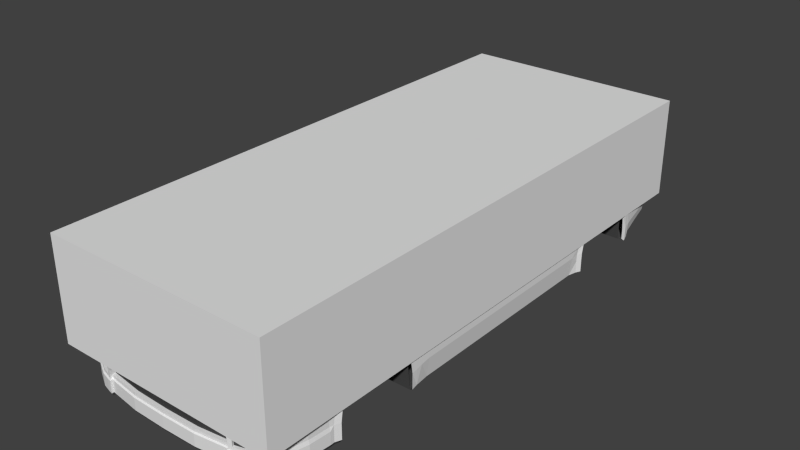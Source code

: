 # Source: ricer.blend  (saved by Blender 3.0.42; exported with 4.5.12 LTS)
import bpy
from mathutils import Matrix  # noqa: F401  (used for matrix-valued properties, if any)

bpy.ops.wm.read_factory_settings(use_empty=True)
scene = bpy.context.scene
scene.name = 'Scene'

# ---- materials (node trees are filled in below, after node groups)
mat_chassis___eeeeee___primary = bpy.data.materials.new('chassis [#eeeeee] [primary]')
mat_chassis___eeeeee___primary.alpha_threshold = 0.0
mat_chassis___eeeeee___primary.use_transparent_shadow = False
mat_chassis___eeeeee___primary.diffuse_color = (0.8, 0.7994, 0.7993, 1.0)
mat_chassis___eeeeee___primary.roughness = 0.5
mat_chassis___eeeeee___primary.specular_intensity = 0.0
mat_window___ffffff = bpy.data.materials.new('window [#ffffff]')
mat_window___ffffff.alpha_threshold = 0.0
mat_window___ffffff.use_transparent_shadow = False
mat_window___ffffff.diffuse_color = (0.8, 0.5101, 0.585, 1.0)
mat_window___ffffff.roughness = 0.5
mat_window___ffffff.specular_intensity = 0.2
mat_black___333333 = bpy.data.materials.new('black [#333333]')
mat_black___333333.alpha_threshold = 0.0
mat_black___333333.use_transparent_shadow = False
mat_black___333333.diffuse_color = (0.06072, 0.06072, 0.06072, 1.0)
mat_black___333333.roughness = 0.5
mat_black___333333.specular_intensity = 0.0
mat_frontl___ffff00 = bpy.data.materials.new('frontl [#ffff00]')
mat_frontl___ffff00.alpha_threshold = 0.0
mat_frontl___ffff00.use_transparent_shadow = False
mat_frontl___ffff00.diffuse_color = (0.7936, 0.8, 0.2046, 1.0)
mat_frontl___ffff00.roughness = 0.5
mat_frontl___ffff00.specular_intensity = 1.0
mat_rearl___ff0000 = bpy.data.materials.new('rearl [#ff0000]')
mat_rearl___ff0000.alpha_threshold = 0.0
mat_rearl___ff0000.use_transparent_shadow = False
mat_rearl___ff0000.diffuse_color = (0.8, 0.06105, 0.04247, 1.0)
mat_rearl___ff0000.roughness = 0.5
mat_rearl___ff0000.specular_intensity = 1.0

# ---- material node trees

# ---- world
world_world = bpy.data.worlds.new('World'); scene.world = world_world
world_world.color = (0.05088, 0.05088, 0.05088)
world_world.use_sun_shadow = False
world_world.sun_shadow_jitter_overblur = 0.0
world_world.cycles.sampling_method = 'NONE'
world_world.cycles.sample_map_resolution = 256

# ---- meshes
me_chassis = bpy.data.meshes.new('chassis')
me_chassis.from_pydata([(0.8691, -1.573, -0.02769), (0.8691, -1.587, -0.1231), (0.8691, -1.587, -0.2441), (0.8691, -1.528, 0.05815), (0.8691, -1.455, 0.132), (0.8691, -1.267, 0.1942), (0.8691, -1.363, 0.1786), (0.8691, -1.172, 0.1786), (0.8691, -1.079, 0.132), (0.8691, -0.9619, -0.02769), (0.8691, -1.006, 0.05815), (0.8691, -0.9472, -0.1231), (0.8691, -0.9472, -0.2441), (0.8511, -1.615, -0.01386), (0.8511, -1.632, -0.1226), (0.8511, -1.632, -0.2441), (0.8534, -1.565, 0.08393), (0.8534, -1.482, 0.1681), (0.8534, -1.267, 0.2389), (0.8534, -1.376, 0.2212), (0.8534, -1.159, 0.2212), (0.8534, -1.053, 0.1681), (0.8691, -0.9193, -0.01386), (0.8592, -0.9697, 0.08393), (0.87, -0.9026, -0.1152), (0.8497, 0.215, -0.2408), (0.87, 0.215, -0.09315), (0.87, 0.215, 0.009131), (0.8539, 0.215, 0.1289), (0.8212, 0.215, 0.23), (0.0, 0.5437, -0.2503), (0.8497, -0.7824, -0.2408), (0.87, -0.7824, -0.09315), (0.8179, -0.7824, 0.23), (0.87, -0.7824, 0.009131), (0.7669, -0.7709, 0.2998), (0.8539, -0.7824, 0.1289), (0.7669, -1.017, 0.2956), (0.7233, -1.017, 0.3198), (0.7669, -1.448, 0.2791), (0.7233, -1.448, 0.3053), (0.7669, -1.749, 0.2228), (0.7233, -1.749, 0.2475), (0.7669, -1.996, 0.156), (0.7233, -2.034, 0.156), (0.7839, 1.297, 0.3203), (0.7884, 1.611, 0.33), (0.8179, -1.017, 0.23), (0.6181, -2.129, -0.1511), (0.8397, 1.185, 0.2409), (0.8795, 1.646, -0.01386), (0.0, 1.611, 0.3808), (0.6945, 1.611, 0.3624), (0.3038, 1.611, 0.3808), (0.0, 1.928, 0.3876), (0.6831, 1.929, 0.3692), (0.3038, 1.928, 0.3876), (0.8684, 1.512, 0.1681), (0.8684, 1.406, 0.2212), (0.8684, 1.189, 0.2212), (0.8684, 1.298, 0.2389), (0.8684, 1.084, 0.1681), (0.8684, 1.0, 0.08393), (0.866, 0.94, -0.2408), (0.866, 0.9413, -0.09315), (0.8699, 0.9591, -0.01682), (0.884, 1.618, -0.238), (0.884, 1.618, -0.1231), (0.884, 1.559, 0.05815), (0.884, 1.603, -0.02769), (0.884, 1.486, 0.132), (0.8464, 1.611, 0.2366), (0.884, 1.393, 0.1786), (0.5068, -1.017, 0.3357), (0.3038, -1.017, 0.3357), (0.0, -1.017, 0.3357), (0.5068, -1.448, 0.3124), (0.3038, -1.448, 0.3124), (0.0, -1.448, 0.3124), (0.6807, -1.017, 0.3342), (0.6468, -1.448, 0.3148), (0.6119, -1.749, 0.264), (0.5068, -1.749, 0.2616), (0.3038, -1.749, 0.2616), (0.0, -1.749, 0.2616), (0.3025, -0.544, -0.2503), (0.87, -0.1605, -0.09315), (0.5833, -0.544, -0.2503), (0.87, -0.1605, 0.009131), (0.8299, -0.544, -0.2503), (0.8539, -0.1605, 0.1289), (0.769, 0.5438, 0.3123), (0.8497, -0.544, -0.2408), (0.8179, -0.544, 0.23), (0.8179, -0.1605, 0.23), (0.7669, -0.5359, 0.3014), (0.8497, -0.1605, -0.2408), (0.8336, 1.013, 0.2308), (0.8497, 0.8724, -0.2408), (0.87, 0.8724, -0.09315), (0.87, 0.8724, 0.009131), (0.8539, 0.8724, 0.1289), (0.8292, 0.8724, 0.23), (0.7711, 0.8726, 0.3152), (0.884, 1.203, 0.1786), (0.884, 1.298, 0.1942), (0.884, 1.11, 0.132), (0.884, 1.037, 0.05815), (0.884, 0.9779, -0.2408), (0.8487, 1.406, 0.2304), (0.5936, 1.611, 0.3649), (0.5833, 1.929, 0.3782), (0.884, 0.9793, -0.09367), (0.884, 0.9926, -0.02769), (0.607, -2.091, 0.1497), (0.4934, -2.12, 0.1425), (0.2669, -2.143, 0.1425), (0.0, -2.144, 0.1425), (0.7669, -1.996, 0.08541), (0.7233, -2.034, 0.08541), (0.7907, -1.948, 0.156), (0.7907, -1.948, 0.08541), (0.8163, -1.821, 0.156), (0.8238, -1.821, 0.08541), (0.8261, -1.662, 0.156), (0.8344, -1.662, 0.08541), (0.2669, -2.168, 0.06275), (0.607, -2.091, 0.08541), (0.4934, -2.12, 0.08541), (0.2669, -2.143, 0.08541), (0.0, -2.144, 0.08541), (0.0, -2.169, 0.06275), (0.4999, -2.145, 0.06275), (0.6181, -2.114, 0.06275), (0.7307, -2.054, 0.06275), (0.7769, -2.01, 0.06275), (0.8294, -1.821, 0.06275), (0.8399, -1.662, 0.06275), (0.8014, -1.948, 0.06275), (0.0, -2.005, 0.1926), (0.2798, -2.005, 0.1926), (0.4981, -1.99, 0.1926), (0.5622, -1.985, 0.1934), (0.5711, -1.983, 0.2045), (0.5445, -2.106, 0.1475), (0.5445, -2.106, 0.08541), (0.5531, -2.131, 0.06275), (0.6087, -1.977, 0.2048), (0.2669, -2.175, 0.02942), (0.0, -2.176, 0.02942), (0.4999, -2.151, 0.02942), (0.6181, -2.118, 0.02942), (0.7347, -2.055, 0.02942), (0.7812, -2.01, 0.02942), (0.8048, -1.948, 0.02942), (0.5531, -2.136, 0.02942), (0.6661, -2.041, 0.1192), (0.8344, -1.617, 0.08541), (0.8333, -1.821, 0.02942), (0.8443, -1.662, 0.02942), (0.5761, -2.078, 0.117), (0.5195, -2.096, 0.1153), (0.7451, -2.003, 0.1207), (0.2669, -2.175, -0.01854), (0.0, -2.176, -0.01854), (0.4999, -2.151, -0.01854), (0.5531, -2.136, -0.01854), (0.5127, -2.147, -0.04262), (0.5531, -2.136, -0.04262), (0.5229, -2.144, -0.08424), (0.5531, -2.136, -0.08424), (0.5254, -2.144, -0.1226), (0.5531, -2.136, -0.1226), (0.5254, -2.144, -0.1451), (0.5531, -2.136, -0.1451), (0.6181, -2.118, -0.1226), (0.6181, -2.118, -0.1451), (0.7347, -2.055, -0.1226), (0.7347, -2.055, -0.1451), (0.6181, -2.118, -0.01854), (0.7812, -2.01, -0.1226), (0.8048, -1.948, -0.1226), (0.8333, -1.821, -0.1226), (0.8443, -1.662, -0.1226), (0.7347, -2.055, -0.01854), (0.2669, -2.159, -0.1226), (0.2669, -2.159, -0.1451), (0.5254, -2.126, -0.1451), (0.5254, -2.126, -0.1226), (0.0, -2.164, -0.1451), (0.0, -2.164, -0.1226), (0.7812, -2.01, -0.04262), (0.8048, -1.948, -0.04262), (0.8333, -1.821, -0.04262), (0.8443, -1.662, -0.04262), (0.5531, -2.147, -0.1511), (0.5167, -2.155, -0.1511), (0.8296, -1.602, 0.1105), (0.8122, -1.508, 0.2054), (0.8121, -1.948, -0.1511), (0.779, -1.389, 0.2652), (0.7848, -1.144, 0.2652), (0.8252, -1.025, 0.2054), (0.8691, -0.8747, 0.0003215), (0.8554, -0.9315, 0.1105), (0.87, -0.8559, -0.104), (0.853, -0.8747, 0.1201), (0.7412, -2.061, -0.1511), (0.2669, -2.17, -0.1511), (0.5167, -2.137, -0.1511), (0.0, -2.175, -0.1511), (0.6181, -2.129, -0.2441), (0.5531, -2.147, -0.2441), (0.5167, -2.155, -0.2441), (0.7412, -2.061, -0.2441), (0.2669, -2.17, -0.2441), (0.5167, -2.137, -0.2441), (0.0, -2.175, -0.2441), (0.8614, -0.8961, -0.2408), (0.8179, -0.8882, 0.23), (0.7669, -0.8882, 0.2956), (0.7669, -1.267, 0.2858), (0.7233, -1.267, 0.315), (0.5068, -1.267, 0.3257), (0.3038, -1.267, 0.3257), (0.0, -1.267, 0.3257), (0.6606, -1.267, 0.3264), (0.7849, -2.016, -0.1511), (0.8407, -1.821, -0.1511), (0.8516, -1.662, -0.1511), (0.8121, -1.948, -0.2441), (0.7849, -2.016, -0.2441), (0.8407, -1.821, -0.2441), (0.8516, -1.662, -0.2441), (0.8691, -1.587, -0.148), (0.8511, -1.632, -0.1476), (0.8399, -1.628, 0.06275), (0.8443, -1.641, 0.02942), (0.8741, 1.595, 0.08393), (0.8804, 1.663, -0.1152), (0.8718, 1.663, -0.2277), (0.884, 0.9779, -0.148), (0.866, 0.94, -0.1476), (0.8539, 1.718, 0.1289), (0.87, 1.718, -0.002676), (0.87, 1.718, -0.1079), (0.8497, 1.718, -0.2124), (0.8332, 1.86, 0.132), (0.8493, 1.859, 0.009131), (0.8493, 1.859, -0.08857), (0.8291, 1.859, -0.1776), (0.8443, 1.298, 0.2521), (0.8665, 1.611, 0.1289), (0.8694, 0.9715, 0.01341), (0.8583, 1.013, 0.1297), (0.8407, 1.718, 0.2366), (0.8608, 1.522, 0.1768), (0.884, 1.006, -0.001936), (0.8492, 1.079, 0.1803), (0.7745, 1.013, 0.3163), (0.7358, 1.929, 0.3615), (0.746, 1.611, 0.3518), (0.8583, 1.039, 0.1297), (0.8049, 2.01, 0.137), (0.7775, 2.075, 0.1407), (0.7164, 2.113, 0.142), (0.5833, 2.119, 0.1418), (0.3038, 2.125, 0.1418), (0.0, 2.129, 0.1418), (0.8211, 2.013, 0.01421), (0.7912, 2.077, 0.01783), (0.728, 2.108, 0.01914), (0.5833, 2.117, 0.01901), (0.3038, 2.125, 0.01901), (0.0, 2.129, 0.01901), (0.3038, 2.084, 0.1738), (0.0, 2.088, 0.1738), (0.3038, 2.068, 0.2022), (0.0, 2.071, 0.2022), (0.3038, 2.059, 0.2437), (0.0, 2.062, 0.2437), (0.3038, 2.059, 0.3095), (0.0, 2.062, 0.3095), (0.3038, 2.059, 0.3761), (0.0, 2.062, 0.3761), (0.3038, 2.038, 0.3876), (0.0, 2.042, 0.3876), (0.7828, 1.719, 0.33), (0.8063, 1.86, 0.2397), (0.7608, 2.04, 0.1584), (0.7743, 1.86, 0.3331), (0.6908, 1.718, 0.3645), (0.6853, 1.862, 0.3678), (0.3038, 1.861, 0.3863), (0.0, 1.861, 0.3863), (0.5854, 1.861, 0.3755), (0.7404, 1.862, 0.3596), (0.3038, 1.718, 0.383), (0.0, 1.718, 0.383), (0.7454, 1.719, 0.3549), (0.5903, 1.718, 0.3691), (0.7031, 2.072, 0.1655), (0.7522, 2.027, 0.2009), (0.6986, 2.059, 0.2022), (0.8473, 1.718, 0.1978), (0.8564, 1.611, 0.1978), (0.8128, 1.86, 0.2009), (0.7866, 2.001, 0.1504), (0.78, 1.991, 0.2009), (0.5833, 2.078, 0.1675), (0.5833, 2.061, 0.2022), (0.8213, 1.611, 0.288), (0.8157, 1.718, 0.288), (0.7931, 1.86, 0.2911), (0.8132, 1.297, 0.2902), (0.7734, 1.986, 0.2397), (0.5833, 2.052, 0.2437), (0.7479, 2.022, 0.242), (0.6962, 2.05, 0.2437), (0.7094, 2.023, 0.3663), (0.6938, 2.031, 0.3692), (0.5833, 2.033, 0.3782), (0.7223, 2.003, 0.3634), (0.731, 1.965, 0.3626), (0.5833, 2.053, 0.3095), (0.5833, 2.05, 0.3667), (0.8246, 1.86, 0.1385), (0.7623, 1.981, 0.2959), (0.7418, 2.017, 0.3008), (0.6956, 2.048, 0.3064), (0.6938, 2.045, 0.3572), (0.7351, 2.015, 0.3525), (0.7493, 1.978, 0.345), (0.7525, 2.099, 0.1413), (0.7651, 2.097, 0.01849), (0.7369, 2.062, 0.1628), (0.7301, 2.049, 0.2015), (0.727, 2.042, 0.2431), (0.7242, 2.039, 0.3054), (0.7206, 2.036, 0.3548), (0.7156, 2.031, 0.3617), (0.8211, 2.013, -0.06615), (0.7912, 2.077, -0.05827), (0.728, 2.108, -0.05358), (0.5833, 2.117, -0.05372), (0.3038, 2.125, -0.05372), (0.0, 2.129, -0.05372), (0.7651, 2.097, -0.05532), (0.7912, 2.053, -0.1296), (0.728, 2.084, -0.1206), (0.5833, 2.093, -0.1208), (0.3038, 2.102, -0.1208), (0.0, 2.105, -0.1208), (0.7651, 2.074, -0.1224), (0.8109, 2.001, -0.1442), (0.8492, -0.9472, -0.2536), (0.8299, 0.215, -0.2503), (0.8299, -0.7824, -0.2503), (0.8462, 0.94, -0.2503), (0.8539, -0.544, 0.1289), (0.8299, -0.1605, -0.2503), (0.8299, 0.8724, -0.2503), (0.8642, 0.9779, -0.2503), (0.8415, -0.8961, -0.2503), (0.0, -0.9472, -0.2536), (0.0, 0.215, -0.2503), (0.0, -0.7824, -0.2503), (0.0, 0.94, -0.2503), (0.87, -0.544, 0.009131), (0.0, -0.1605, -0.2503), (0.0, 0.8724, -0.2503), (0.0, 0.9779, -0.2503), (0.0, -0.8961, -0.2503), (0.5833, 1.718, -0.223), (0.3038, 1.718, -0.223), (0.0, 1.718, -0.223), (0.8768, 1.618, -0.247), (0.8645, 1.663, -0.2367), (0.8425, 1.718, -0.2215), (0.8219, 1.859, -0.1866), (0.5833, 1.663, -0.2383), (0.3038, 1.663, -0.2383), (0.0, 1.663, -0.2383), (0.5833, 1.618, -0.2485), (0.3038, 1.618, -0.2485), (0.0, 1.618, -0.2485), (0.5833, 1.618, 0.2212), (0.5833, 0.9779, -0.2503), (0.5833, 0.94, -0.2503), (0.5833, 0.8724, -0.2503), (0.5833, -0.8961, -0.2503), (0.5833, -0.9472, -0.2536), (0.5833, -0.7824, -0.2503), (0.5833, 0.215, -0.2503), (0.5833, -0.1605, -0.2503), (0.87, -0.544, -0.09315), (0.3025, 0.9779, -0.2503), (0.5833, 0.9779, 0.2195), (0.8583, 1.618, -0.238), (0.8583, 1.618, -0.1592), (0.8583, 1.559, 0.05815), (0.8583, 1.603, -0.02769), (0.8583, 1.486, 0.132), (0.8583, 1.393, 0.1786), (0.8583, 1.203, 0.1786), (0.8583, 1.298, 0.1942), (0.8583, 1.11, 0.132), (0.8583, 1.037, 0.05815), (0.8583, 0.9779, -0.2408), (0.8583, 0.9793, -0.09367), (0.8583, 0.9926, -0.02769), (0.8583, 0.9779, -0.184), (0.8583, 1.006, -0.001936), (0.8271, 1.618, -0.2485), (0.8271, 1.618, 0.2212), (0.8271, 0.9779, -0.2503), (0.8271, 0.9779, 0.2195), (0.3025, 0.8724, -0.2503), (0.3025, -0.9472, -0.2536), (0.3025, 0.215, -0.2503), (0.0, -0.544, -0.2503), (0.3025, 0.94, -0.2503), (0.3025, -0.8961, -0.2503), (0.3025, -0.7824, -0.2503), (0.3025, -0.1605, -0.2503), (0.0, -1.587, -0.2536), (0.5833, -1.587, -0.2536), (0.3025, -1.587, -0.2536), (0.4436, 2.046, 0.2766), (0.6391, 2.041, 0.2758), (0.7107, 2.041, 0.2744), (0.7351, 2.027, 0.2727), (0.6181, -2.118, -0.2628), (0.5531, -2.137, -0.2628), (0.5167, -2.144, -0.2628), (0.7412, -2.051, -0.2628), (0.2669, -2.159, -0.2628), (0.5167, -2.127, -0.2628), (0.0, -2.165, -0.2628), (0.8121, -1.945, -0.2628), (0.7849, -2.01, -0.2628), (0.8355, -1.821, -0.2628), (0.8464, -1.662, -0.2628), (0.8572, -1.587, -0.2628), (0.8459, -1.632, -0.2628), (0.5833, -1.662, -0.2536), (0.5833, -1.632, -0.2536), (0.0, -1.632, -0.2536), (0.3025, -1.632, -0.2536), (0.0, -1.662, -0.2536), (0.3025, -1.662, -0.2536), (0.2669, -2.15, -0.01854), (0.0, -2.151, -0.01854), (0.4999, -2.108, -0.01854), (0.5127, -2.105, -0.04262), (0.5229, -2.102, -0.08424), (0.2669, -2.133, -0.1226), (0.5254, -2.101, -0.1226), (0.0, -2.139, -0.1226), (0.5473, -2.117, -0.01854), (0.5473, -2.117, -0.04262), (0.5473, -2.117, -0.08424), (0.5473, -2.117, -0.1226), (0.6124, -2.099, -0.1226), (0.729, -2.036, -0.1226), (0.6124, -2.099, -0.01854), (0.7754, -1.991, -0.1226), (0.729, -2.036, -0.01854), (0.7754, -1.991, -0.04262), (0.5833, -0.9472, 0.2217), (0.5833, -1.587, 0.2217), (0.8066, -0.9472, 0.2217), (0.7722, -1.587, 0.2124), (0.7748, -1.964, 0.1207), (0.7492, 1.995, 0.2693), (0.3025, 0.5437, -0.2503), (0.5833, 0.5437, -0.2503), (0.8299, 0.5437, -0.2503), (0.8252, 0.5437, 0.23), (0.8539, 0.5437, 0.1289), (0.87, 0.5437, 0.009131), (0.0, 0.4727, 0.7505), (0.0, 0.584, 0.7517), (0.6076, 0.4731, 0.7149), (0.6076, 0.584, 0.7161), (0.3038, 0.584, 0.7517), (0.7233, 0.584, 0.3342), (0.7233, 0.4774, 0.333), (0.3038, 0.4727, 0.7505), (0.6622, 0.584, 0.6679), (0.6622, 0.4737, 0.6667), (0.87, 0.5437, -0.09315), (0.7233, -0.5359, 0.3205), (0.7233, -0.7708, 0.3172), (0.7388, 1.389, 0.347), (0.6622, -0.008321, 0.639), (0.6622, -0.1584, 0.5977), (0.7279, -0.6443, 0.3205), (0.6678, 1.056, 0.5507), (0.6622, 0.1802, 0.6634), (0.6622, 0.8866, 0.6087), (0.7009, 1.46, 0.3778), (0.0, 0.1793, 0.7472), (0.6076, 0.1796, 0.7116), (0.3038, 0.1793, 0.7472), (0.0, 0.8855, 0.6925), (0.0, -0.00925, 0.7228), (0.6076, -0.008856, 0.6872), (0.3038, -0.00925, 0.7228), (0.0, -0.147, 0.6816), (0.6076, -0.1589, 0.6459), (0.3038, -0.147, 0.6816), (0.6946, -0.6525, 0.3593), (0.6076, 0.8859, 0.6569), (0.3038, 0.8855, 0.6925), (0.0, 1.054, 0.6346), (0.6133, 1.055, 0.599), (0.3038, 1.054, 0.6346), (0.0, 1.459, 0.4166), (0.6464, 1.459, 0.4045), (0.3038, 1.459, 0.4166), (0.6915, -0.6895, 0.3457), (0.6534, -0.7182, 0.3378), (0.5068, -0.7351, 0.336), (0.3038, -0.7351, 0.336), (0.0, -0.7351, 0.336), (0.5068, -0.7708, 0.336), (0.3038, -0.7708, 0.336), (0.0, -0.7708, 0.336), (0.6676, -0.1543, 0.5757), (0.7279, -0.6049, 0.3205), (0.7141, -0.5417, 0.3875), (0.6808, -0.5342, 0.422), (0.6807, -0.7708, 0.3344), (0.5841, -0.1468, 0.6561), (0.7669, 0.215, 0.3094), (0.7669, -0.1603, 0.3052), (0.7233, 0.2148, 0.3301), (0.7233, -0.1605, 0.3259), (0.7187, -0.5378, 0.3654), (0.7418, 1.46, 0.3501), (0.6825, 1.258, 0.4601), (0.628, 1.257, 0.4976), (0.0, 1.257, 0.5097), (0.3038, 1.257, 0.5097), (0.7272, 0.9218, 0.3371), (0.7183, 0.6043, 0.3472), (0.7259, 1.242, 0.3528), (0.6349, 0.584, 0.7004), (0.6349, 0.4733, 0.6992), (0.6349, 0.1798, 0.696), (0.6349, -0.008682, 0.6716), (0.6349, -0.1587, 0.6303), (0.7112, -0.6484, 0.3484), (0.6349, 0.8862, 0.6413), (0.6405, 1.055, 0.5833), (0.6736, 1.459, 0.3974), (0.6974, -0.5379, 0.4132), (0.6553, 1.257, 0.4873), (0.6676, -0.008155, 0.624), (0.6676, 0.584, 0.6586), (0.6676, 0.1803, 0.6542), (0.6676, 0.4738, 0.6574), (0.6625, 0.6043, 0.6454), (0.6616, 0.887, 0.5846), (0.6676, 0.8868, 0.5995), (0.6732, 1.056, 0.5415), (0.6672, 1.056, 0.5266), (0.6863, 1.24, 0.4495), (0.6564, -0.007995, 0.6096), (0.6564, 0.1804, 0.6398), (0.6564, -0.1541, 0.5612), (0.6564, 0.4599, 0.6429), (0.7122, -0.4465, 0.3344), (0.7122, -0.1607, 0.3398), (0.7122, 0.4632, 0.3467), (0.7122, 0.2146, 0.344), (0.7085, -0.4606, 0.4064), (0.7233, -0.4608, 0.3205), (0.6973, -0.4442, 0.3976), (0.6377, 1.478, 0.3947), (0.6, 1.503, 0.3853), (0.4902, 1.518, 0.3818), (0.3038, 1.521, 0.3905), (0.0, 1.521, 0.3905), (0.601, 1.066, 0.591), (0.6142, 1.257, 0.4976), (0.0, 1.065, 0.6206), (0.3038, 1.065, 0.6206), (0.7071, 1.505, 0.3649), (0.6525, 1.504, 0.3807), (0.6798, 1.505, 0.3736), (0.7138, 1.556, 0.354), (0.6592, 1.556, 0.3658), (0.6865, 1.556, 0.3622), (0.6326, 1.449, 0.407), (0.3038, 1.506, 0.3893), (0.0, 1.506, 0.3893), (0.4902, 1.503, 0.3806), (0.5933, 1.492, 0.3859), (0.624, 1.467, 0.3973), (0.3038, -0.7207, 0.3317), (0.0, -0.7207, 0.3317), (0.5068, -0.7207, 0.3317), (0.0, -0.1469, 0.6694), (0.3038, -0.1469, 0.6694), (0.598, -0.1577, 0.6383), (0.5826, -0.1466, 0.6439), (0.6712, -0.5331, 0.4144), (0.6827, -0.6751, 0.3385), (0.6495, -0.7039, 0.3335), (0.0, -0.4497, 0.4963), (0.3038, -0.4516, 0.4985), (0.8497, 0.5437, -0.2408), (0.7221, 0.923, 0.35), (0.731, 1.26, 0.3401), (0.7805, 1.185, 0.3265), (0.7862, 1.454, 0.3252), (0.8173, 1.454, 0.2891), (0.7417, -0.4722, 0.361), (0.7417, -0.4722, 0.3304), (0.7417, -0.5165, 0.3416), (0.7417, -0.4923, 0.3304), (0.7096, -0.4923, 0.3304), (0.7096, -0.5165, 0.3416), (0.7096, -0.4722, 0.3304), (0.7096, -0.4722, 0.361), (0.8599, -0.4225, 0.3419), (0.5761, 1.946, 0.371), (0.7096, -0.5165, 0.361), (0.7417, -0.5165, 0.361), (0.8574, -0.45, 0.353), (0.816, -0.4892, 0.3416), (0.816, -0.4364, 0.3527), (0.816, -0.4364, 0.3304), (0.816, -0.4564, 0.3304), (0.816, -0.4364, 0.3891), (0.816, -0.4892, 0.361), (0.816, -0.4632, 0.3891), (0.7417, -0.4722, 0.3824), (0.7528, -0.4669, 0.3934), (0.7528, -0.4937, 0.3934), (0.7417, -0.505, 0.3824), (0.8522, -0.4249, 0.3719), (0.8522, -0.4434, 0.3719), (0.8599, -0.4225, 0.3363), (0.8553, -0.4239, 0.3283), (0.8553, -0.4372, 0.3283), (0.8574, -0.4498, 0.3363), (0.5761, 2.032, 0.371), (0.5761, 1.946, 0.4199), (0.5761, 2.032, 0.4199), (0.5676, 1.946, 0.371), (0.5676, 2.032, 0.371), (0.5676, 1.946, 0.4199), (0.5676, 2.032, 0.4199), (0.5761, 1.946, 0.4318), (0.5761, 2.032, 0.4318), (0.5676, 1.946, 0.4318), (0.5676, 2.032, 0.4318), (0.3038, 1.946, 0.4263), (0.3038, 2.032, 0.4263), (0.3038, 1.946, 0.4382), (0.3038, 2.032, 0.4382), (0.0, 1.932, 0.4273), (0.0, 1.932, 0.4391), (0.0, 2.032, 0.4391), (0.6437, 1.946, 0.4049), (0.6395, 2.032, 0.4061), (0.6458, 1.946, 0.4161), (0.6458, 2.032, 0.4161), (0.6795, 1.946, 0.3548), (0.6795, 2.032, 0.3548), (0.6887, 1.946, 0.3622), (0.6887, 2.032, 0.3622), (0.1145, 1.932, 0.4269), (0.1126, 2.032, 0.4277), (0.1126, 2.032, 0.4369), (0.1145, 1.932, 0.4388), (0.0, 2.032, 0.4157), (0.1016, 2.032, 0.4172), (1.164e-10, 2.032, 0.4273), (0.0, 2.032, 0.4372), (0.1145, 2.032, 0.4388), (0.1145, 2.032, 0.4269), (0.1023, 2.032, 0.4153), (0.0, 2.032, 0.4176)], [], [(25, 26, 86, 96), (4, 6, 19, 17), (0, 3, 16, 13), (11, 24, 22, 9), (10, 23, 21, 8), (5, 18, 19, 6), (8, 21, 20, 7), (3, 4, 17, 16), (10, 9, 22, 23), (203, 34, 36, 206), (0, 13, 14, 1), (5, 7, 20, 18), (234, 1, 14, 235), (89, 360, 96, 92), (86, 26, 27, 88), (27, 28, 90, 88), (92, 395, 32, 31), (395, 368, 34, 32), (90, 28, 29, 94), (29, 535, 536, 94), (368, 359, 36, 34), (359, 93, 33, 36), (25, 96, 360, 356), (221, 222, 40, 39), (39, 40, 42, 41), (41, 42, 44, 43), (60, 58, 109, 251), (23, 22, 203, 204), (219, 220, 37, 47), (259, 103, 102, 97), (295, 292, 55, 111), (294, 293, 56, 54), (108, 241, 242, 63), (67, 66, 240, 239), (241, 112, 64, 242), (105, 72, 58, 60), (113, 65, 64, 112), (224, 225, 78, 77), (223, 224, 77, 76), (226, 223, 76, 80), (222, 226, 80, 40), (77, 78, 84, 83), (76, 77, 83, 82), (40, 80, 81, 42), (95, 497, 35), (357, 89, 92, 31), (96, 86, 395, 92), (86, 88, 368, 395), (88, 90, 359, 368), (491, 613, 98, 99), (91, 478, 102, 103), (478, 479, 101, 102), (479, 480, 100, 101), (480, 491, 99, 100), (68, 69, 50, 238), (107, 106, 61, 62), (70, 57, 58, 72), (105, 60, 59, 104), (68, 238, 57, 70), (59, 60, 251, 49), (67, 239, 50, 69), (293, 295, 111, 56), (106, 104, 59, 61), (39, 41, 198), (120, 121, 123, 122), (122, 41, 120), (122, 123, 125, 124), (41, 43, 120), (122, 124, 41), (116, 117, 130, 129), (115, 116, 129, 128), (43, 44, 162), (129, 130, 131, 126), (128, 129, 126, 132), (125, 123, 136, 137), (145, 128, 132, 146), (119, 127, 133, 134), (118, 119, 134, 135), (121, 118, 135, 138), (123, 121, 138, 136), (139, 140, 83, 84), (141, 142, 82), (81, 147, 42), (82, 83, 140, 141), (143, 142, 144), (141, 140, 116, 115), (144, 142, 141), (117, 116, 140, 139), (133, 146, 155, 151), (115, 144, 141), (127, 145, 146, 133), (144, 115, 161), (114, 44, 147), (81, 143, 147), (147, 143, 114), (143, 144, 114), (147, 44, 42), (138, 135, 153, 154), (135, 134, 152, 153), (134, 133, 151, 152), (146, 132, 150, 155), (132, 126, 148, 150), (126, 131, 149, 148), (114, 127, 156), (44, 114, 156), (315, 317, 474), (127, 119, 156), (137, 136, 158, 159), (136, 138, 154, 158), (119, 44, 156), (114, 144, 160), (144, 145, 160), (145, 127, 160), (127, 114, 160), (115, 128, 161), (128, 145, 161), (145, 144, 161), (44, 119, 162), (119, 118, 162), (118, 43, 162), (155, 150, 165, 166), (150, 148, 163, 165), (148, 149, 164, 163), (166, 165, 167, 168), (168, 167, 169, 170), (170, 169, 171, 172), (172, 171, 173, 174), (172, 174, 176, 175), (175, 176, 178, 177), (152, 151, 179, 184), (151, 155, 166, 179), (158, 154, 192, 193), (153, 152, 184, 191), (159, 158, 193, 194), (154, 153, 191, 192), (186, 185, 190, 189), (181, 182, 193, 192), (180, 181, 192, 191), (187, 188, 185, 186), (173, 171, 188, 187), (182, 183, 194, 193), (16, 17, 198, 197), (187, 186, 208, 209), (22, 24, 205, 203), (186, 189, 210, 208), (17, 19, 200, 198), (20, 21, 202, 201), (200, 39, 198), (24, 218, 205), (21, 23, 204, 202), (173, 187, 209, 196), (178, 176, 48, 207), (176, 174, 195, 48), (174, 173, 196, 195), (195, 196, 213, 212), (208, 210, 217, 215), (48, 195, 212, 211), (209, 208, 215, 216), (207, 48, 211, 214), (196, 209, 216, 213), (32, 34, 203, 205), (205, 218, 31), (11, 12, 218, 24), (32, 205, 31), (203, 206, 204), (33, 35, 220, 219), (36, 33, 219, 206), (206, 219, 204), (202, 204, 219), (219, 47, 202), (37, 201, 47), (202, 47, 201), (38, 79, 226, 222), (79, 73, 223, 226), (73, 74, 224, 223), (74, 75, 225, 224), (37, 38, 222, 221), (221, 201, 37), (39, 200, 221), (18, 20, 201, 221), (19, 18, 221, 200), (229, 228, 232, 233), (199, 227, 231, 230), (228, 199, 230, 232), (214, 231, 227, 207), (233, 15, 229), (2, 234, 235, 15), (15, 235, 229), (194, 183, 14), (14, 13, 194), (159, 194, 237), (197, 125, 157), (124, 198, 41), (198, 124, 197), (197, 124, 125), (137, 159, 237, 236), (125, 137, 236, 157), (194, 13, 237), (16, 237, 13), (237, 16, 236), (236, 16, 157), (16, 197, 157), (245, 246, 250, 249), (244, 245, 249, 248), (243, 244, 248, 247), (97, 254, 258), (50, 252, 238), (305, 304, 255, 71), (245, 244, 50, 239), (244, 243, 252, 50), (246, 245, 239, 240), (238, 252, 256, 57), (257, 107, 62, 253), (57, 256, 109, 58), (109, 256, 71), (71, 311, 109), (251, 109, 314), (618, 314, 109), (305, 71, 256), (292, 296, 260, 55), (102, 101, 254, 97), (113, 257, 253, 65), (49, 97, 258), (59, 49, 258, 61), (61, 258, 262), (254, 262, 258), (61, 262, 62), (99, 64, 65), (100, 99, 65), (100, 65, 253), (63, 242, 98), (64, 99, 242), (242, 99, 98), (267, 273, 274, 268), (266, 272, 273, 267), (265, 271, 272, 266), (333, 334, 271, 265), (263, 269, 270, 264), (247, 248, 269, 263), (267, 268, 276, 275), (275, 276, 278, 277), (277, 278, 280, 279), (279, 281, 428), (281, 282, 284, 283), (54, 56, 285, 286), (304, 243, 326, 306), (311, 71, 255, 312), (110, 52, 291, 300), (312, 255, 288, 313), (291, 299, 296, 292), (297, 300, 295, 293), (298, 297, 293, 294), (300, 291, 292, 295), (333, 265, 301, 335), (51, 53, 297, 298), (53, 110, 300, 297), (52, 261, 299, 291), (261, 46, 287, 299), (299, 287, 290, 296), (335, 301, 303, 336), (255, 304, 306, 288), (252, 243, 304, 305), (252, 305, 256), (307, 326, 263), (263, 264, 289, 307), (306, 326, 307, 308), (302, 308, 307, 289), (266, 309, 301, 265), (266, 267, 275, 309), (309, 275, 277, 310), (301, 309, 310, 303), (287, 312, 313, 290), (46, 311, 312, 287), (617, 45, 314, 618), (277, 279, 316, 310), (288, 306, 308, 315), (310, 316, 318, 303), (308, 302, 317, 315), (336, 303, 318, 337), (111, 55, 320, 321), (56, 111, 321, 285), (323, 55, 260), (322, 55, 323), (318, 316, 429), (319, 320, 55), (322, 319, 55), (281, 283, 325, 324), (317, 337, 431), (288, 315, 327, 313), (243, 247, 326), (313, 327, 332, 290), (326, 247, 263), (338, 329, 330, 339), (327, 328, 331, 332), (329, 324, 325, 330), (328, 338, 339, 331), (302, 336, 337, 317), (289, 335, 336, 302), (264, 333, 335, 289), (264, 270, 334, 333), (296, 290, 260), (332, 323, 260), (332, 260, 290), (334, 270, 342, 347), (274, 273, 345, 346), (273, 272, 344, 345), (272, 271, 343, 344), (271, 334, 347, 343), (270, 269, 341, 342), (269, 248, 249, 341), (347, 342, 348, 353), (346, 345, 351, 352), (345, 344, 350, 351), (344, 343, 349, 350), (343, 347, 353, 349), (348, 342, 341, 354), (249, 250, 354, 341), (63, 98, 361, 358), (218, 12, 355, 363), (31, 218, 363, 357), (613, 25, 356, 477), (420, 369, 424, 85), (90, 94, 93, 359), (108, 63, 358, 362), (369, 365, 419, 424), (421, 417, 370, 367), (422, 418, 364, 372), (423, 422, 372, 366), (475, 419, 365, 30), (89, 357, 392, 87), (366, 420, 85, 423), (356, 360, 394, 393), (371, 396, 421, 367), (352, 351, 374, 375), (351, 350, 373, 374), (246, 240, 377, 378), (250, 246, 378, 379), (240, 66, 376, 377), (350, 379, 373), (379, 378, 373), (375, 374, 381, 382), (374, 373, 380, 381), (373, 378, 377, 380), (382, 381, 384, 385), (381, 380, 383, 384), (380, 377, 376, 383), (393, 394, 424, 419), (87, 392, 423, 85), (360, 89, 87, 394), (477, 356, 393, 476), (357, 363, 390, 392), (363, 355, 391, 390), (358, 361, 389, 388), (383, 413, 414, 386), (384, 383, 387, 396), (257, 113, 410, 412), (241, 108, 408, 411), (66, 67, 399, 398), (70, 72, 403, 402), (106, 107, 407, 406), (105, 104, 404, 405), (104, 106, 406, 404), (68, 70, 402, 400), (67, 69, 401, 399), (72, 105, 405, 403), (69, 68, 400, 401), (113, 112, 409, 410), (107, 257, 412, 407), (112, 241, 411, 409), (66, 398, 376), (108, 362, 408), (386, 414, 416, 397), (397, 416, 415, 387), (397, 387, 383, 386), (364, 418, 427, 425), (358, 388, 387, 362), (94, 536, 95, 93), (394, 87, 85, 424), (476, 393, 419, 475), (392, 390, 422, 423), (390, 391, 418, 422), (388, 389, 417, 421), (418, 391, 426, 427), (387, 388, 421, 396), (281, 324, 428), (324, 316, 428), (316, 279, 428), (316, 324, 429), (324, 329, 429), (329, 318, 429), (337, 318, 430), (318, 329, 430), (329, 338, 430), (338, 337, 430), (337, 338, 431), (338, 328, 431), (328, 317, 431), (231, 214, 435, 440), (230, 231, 440, 439), (212, 213, 434, 433), (215, 217, 438, 436), (211, 212, 433, 432), (216, 215, 436, 437), (214, 211, 432, 435), (213, 216, 437, 434), (233, 232, 441, 442), (232, 230, 439, 441), (2, 15, 444, 443), (15, 233, 442, 444), (425, 427, 448, 447), (443, 444, 446, 426), (444, 442, 445, 446), (437, 433, 434), (427, 426, 446, 448), (447, 448, 450, 449), (448, 446, 445, 450), (437, 432, 433), (437, 445, 432), (449, 450, 436), (438, 449, 436), (445, 442, 441), (450, 437, 436), (450, 445, 437), (435, 445, 439), (445, 435, 432), (445, 441, 439), (440, 435, 439), (456, 451, 458), (185, 188, 457, 456), (190, 185, 456, 458), (188, 171, 169), (169, 167, 454, 455), (167, 165, 453, 454), (165, 163, 451, 453), (163, 164, 452, 451), (457, 188, 455), (455, 188, 169), (456, 457, 455), (454, 451, 455), (453, 451, 454), (451, 452, 458), (180, 191, 468, 466), (451, 456, 455), (191, 184, 467, 468), (179, 166, 459, 465), (184, 179, 465, 467), (177, 180, 466, 464), (175, 177, 464, 463), (172, 175, 463, 462), (170, 172, 462, 461), (168, 170, 461, 460), (166, 168, 460, 459), (461, 462, 463), (464, 467, 463), (464, 466, 468), (468, 467, 464), (463, 465, 461), (467, 465, 463), (465, 460, 461), (459, 460, 465), (426, 391, 469, 470), (469, 391, 355, 471), (470, 469, 471, 472), (426, 470, 472, 443), (43, 118, 473), (118, 121, 473), (121, 120, 473), (120, 43, 473), (317, 328, 474), (328, 327, 474), (327, 315, 474), (80, 76, 82, 81), (81, 142, 143), (142, 81, 82), (182, 181, 199, 228), (183, 182, 228, 229), (181, 180, 227, 199), (180, 177, 178, 227), (227, 178, 207), (229, 235, 14, 183), (101, 100, 62), (262, 254, 62), (254, 101, 62), (100, 253, 62), (283, 284, 286, 285), (283, 285, 321, 325), (325, 321, 320), (325, 320, 330), (332, 331, 323), (331, 322, 323), (320, 319, 340), (330, 320, 340, 339), (322, 331, 340, 319), (331, 339, 340), (354, 250, 379), (353, 348, 354), (354, 379, 350), (354, 350, 349), (353, 354, 349), (385, 384, 396, 371), (26, 25, 613, 491), (535, 29, 478, 91), (29, 28, 479, 478), (28, 27, 480, 479), (27, 26, 491, 480), (98, 613, 477, 361), (417, 475, 30, 370), (93, 95, 35, 33), (35, 493, 220), (220, 493, 38), (488, 485, 482, 481), (567, 614, 547), (548, 549, 490, 489), (91, 486, 487), (483, 484, 485, 488), (536, 538, 578), (483, 488, 504, 503), (488, 481, 502, 504), (549, 483, 503, 550), (503, 504, 508, 507), (504, 502, 506, 508), (550, 503, 507, 551), (508, 506, 509, 511), (507, 508, 534), (551, 507, 510, 552), (497, 553, 493), (557, 532, 512, 553), (482, 485, 514, 505), (485, 484, 513, 514), (548, 489, 500, 554), (514, 513, 516, 517), (505, 514, 517, 515), (554, 500, 498, 555), (543, 544, 520, 518), (558, 541, 501, 556), (544, 543, 587, 588), (524, 525, 528, 527), (522, 533, 521), (533, 493, 521), (389, 476, 475, 417), (493, 35, 497), (95, 530, 497), (492, 530, 95), (552, 510, 532, 557), (523, 524, 527, 526), (523, 526, 533), (522, 523, 533), (553, 512, 521), (534, 510, 507), (508, 511, 534), (524, 523, 603, 601), (511, 509, 604, 605), (496, 531, 577), (91, 487, 537, 535), (535, 537, 538, 536), (501, 494, 540), (555, 498, 541, 558), (515, 517, 588, 587), (516, 542, 586, 585), (501, 541, 494), (494, 541, 615), (560, 486, 546, 563), (545, 615, 547, 614), (516, 555, 558, 542), (496, 552, 557, 531), (542, 558, 556, 519), (513, 554, 555, 516), (484, 548, 554, 513), (531, 557, 553, 497), (495, 551, 552, 496), (499, 550, 551, 495), (490, 549, 550, 499), (484, 483, 549, 548), (553, 521, 493), (495, 496, 529, 559), (531, 497, 530, 539), (530, 492, 539), (525, 524, 601, 602), (499, 495, 559, 561), (499, 561, 562, 490), (560, 562, 487, 486), (489, 490, 562, 560), (541, 498, 566), (489, 560, 565, 500), (500, 565, 566, 498), (566, 565, 564, 567), (563, 564, 565, 560), (547, 615, 541, 568), (541, 566, 567, 568), (568, 567, 547), (561, 559, 569, 570), (546, 614, 564), (563, 546, 564), (561, 570, 572, 562), (559, 529, 571, 569), (578, 538, 574, 573), (492, 578, 577, 539), (487, 562, 572, 575), (537, 487, 575, 576), (538, 537, 576, 574), (578, 95, 536), (95, 578, 492), (577, 529, 496), (531, 539, 577), (529, 577, 579, 571), (573, 579, 577, 578), (579, 573, 574), (576, 569, 574), (575, 572, 576), (576, 572, 570), (569, 571, 574), (569, 576, 570), (571, 579, 574), (517, 516, 585, 588), (585, 586, 544, 588), (542, 519, 595, 586), (582, 581, 593), (51, 584, 583, 53), (519, 556, 591, 590), (556, 501, 589, 591), (590, 591, 594, 593), (591, 589, 592, 594), (519, 590, 580), (581, 580, 590), (592, 589, 540), (540, 589, 501), (593, 52, 110), (110, 582, 593), (590, 593, 581), (110, 53, 582), (582, 53, 583), (583, 584, 597, 596), (580, 581, 599, 600), (583, 596, 598, 582), (582, 598, 599, 581), (519, 580, 600, 595), (544, 586, 595, 520), (596, 520, 598), (598, 520, 595), (599, 598, 600), (598, 595, 600), (518, 520, 596, 597), (532, 510, 606, 608), (534, 511, 605, 607), (510, 534, 607, 606), (522, 521, 609, 610), (523, 522, 610, 603), (612, 601, 608), (603, 608, 601), (612, 611, 602, 601), (607, 605, 606), (608, 606, 612), (605, 604, 611, 612), (606, 605, 612), (361, 477, 476, 389), (593, 594, 52), (594, 592, 261, 52), (486, 545, 614, 546), (91, 103, 486), (38, 37, 220), (38, 493, 533, 79), (79, 533, 526, 73), (74, 73, 526, 527), (512, 532, 608), (521, 512, 609), (609, 512, 610), (603, 512, 608), (512, 603, 610), (75, 74, 527, 528), (486, 103, 545), (103, 259, 545), (49, 616, 259, 97), (251, 314, 49), (314, 616, 49), (314, 45, 616), (545, 259, 615), (259, 616, 615), (616, 45, 615), (615, 45, 494), (46, 617, 618, 311), (618, 109, 311), (494, 617, 540), (45, 617, 494), (592, 540, 261), (46, 261, 540, 617), (624, 623, 622, 621), (614, 567, 564), (623, 625, 620, 622), (632, 648, 631, 637), (621, 622, 635, 632), (631, 644, 637), (625, 626, 619, 620), (635, 634, 646, 647), (624, 621, 630, 629), (642, 639, 619, 630), (649, 651, 650, 628), (636, 638, 644, 643), (634, 633, 627, 645, 646), (622, 620, 634, 635), (620, 619, 633, 634), (633, 619, 639, 640, 636), (621, 632, 637, 630), (626, 629, 630, 619), (642, 637, 638), (641, 640, 639, 642), (640, 641, 638, 636), (647, 648, 635), (648, 632, 635), (645, 648, 647, 646), (627, 644, 631), (645, 627, 648), (643, 644, 627), (631, 648, 627), (643, 627, 633), (633, 636, 643), (630, 637, 642), (641, 642, 638), (638, 637, 644), (653, 652, 654, 655), (650, 651, 668, 667), (651, 649, 653, 655), (628, 650, 654, 652), (656, 657, 659, 658), (654, 650, 656, 658), (654, 658, 662, 660), (651, 655, 659, 657), (655, 654, 660, 661), (659, 655, 661, 663), (658, 659, 663, 662), (685, 684, 675), (677, 676, 681, 682), (678, 683, 666, 665), (675, 678, 665, 664), (667, 668, 672, 671), (651, 657, 670, 668), (657, 656, 669, 670), (656, 650, 667, 669), (671, 672, 674, 673), (669, 667, 671, 673), (670, 669, 673, 674), (668, 670, 674, 672), (660, 662, 678, 675), (662, 663, 683, 678), (663, 661, 684, 683), (661, 660, 675, 684), (676, 680, 686, 681), (685, 675, 664, 679), (677, 682, 666, 683), (676, 677, 683, 684), (680, 685, 679, 686), (676, 684, 685, 680), (279, 280, 282, 281)])
me_chassis.polygons.foreach_set('material_index', [0, 0, 0, 0, 0, 0, 0, 0, 0, 0, 0, 0, 0, 2, 0, 0, 0, 0, 0, 0, 0, 0, 2, 0, 0, 0, 0, 0, 0, 0, 0, 0, 0, 0, 0, 0, 0, 0, 0, 0, 0, 0, 0, 0, 0, 2, 0, 0, 0, 0, 0, 0, 0, 0, 0, 0, 0, 0, 0, 0, 0, 0, 0, 0, 0, 0, 0, 0, 0, 0, 0, 3, 0, 0, 0, 0, 0, 0, 0, 0, 0, 0, 0, 0, 0, 0, 0, 0, 0, 0, 0, 3, 0, 0, 0, 0, 0, 0, 0, 0, 0, 0, 0, 3, 3, 4, 3, 0, 0, 3, 3, 3, 3, 3, 3, 3, 3, 3, 3, 3, 0, 0, 0, 0, 0, 0, 0, 0, 0, 0, 0, 0, 0, 0, 0, 0, 0, 0, 0, 0, 0, 0, 0, 0, 0, 0, 0, 0, 0, 0, 0, 0, 0, 0, 0, 0, 0, 0, 0, 0, 0, 0, 0, 0, 0, 0, 0, 0, 0, 0, 0, 0, 0, 0, 0, 0, 0, 0, 0, 0, 0, 0, 0, 0, 0, 0, 0, 0, 0, 0, 0, 0, 0, 0, 0, 0, 0, 0, 0, 0, 0, 0, 0, 0, 0, 0, 0, 0, 0, 0, 0, 0, 0, 0, 0, 0, 0, 0, 0, 0, 0, 0, 0, 0, 0, 0, 0, 0, 0, 0, 0, 0, 0, 0, 0, 0, 0, 0, 0, 0, 0, 0, 4, 0, 0, 0, 0, 0, 0, 0, 0, 0, 0, 0, 0, 0, 0, 0, 0, 0, 0, 0, 0, 0, 0, 0, 0, 0, 0, 0, 0, 0, 0, 0, 0, 0, 0, 0, 0, 0, 0, 0, 0, 4, 0, 0, 0, 4, 0, 0, 0, 0, 0, 0, 0, 0, 0, 0, 0, 0, 0, 0, 0, 0, 0, 0, 0, 0, 0, 0, 0, 0, 0, 0, 0, 0, 0, 2, 2, 2, 2, 2, 0, 2, 2, 2, 2, 2, 2, 2, 2, 2, 2, 2, 2, 2, 2, 2, 2, 2, 2, 2, 2, 2, 2, 2, 2, 2, 2, 2, 2, 2, 2, 2, 2, 0, 0, 0, 0, 0, 0, 0, 0, 0, 0, 0, 0, 0, 0, 0, 0, 2, 2, 2, 2, 2, 0, 2, 2, 2, 2, 2, 2, 2, 4, 4, 4, 4, 4, 4, 4, 4, 4, 4, 4, 4, 4, 2, 2, 2, 2, 2, 2, 2, 2, 2, 2, 2, 2, 2, 2, 2, 2, 2, 2, 2, 2, 2, 2, 2, 2, 2, 2, 2, 2, 2, 2, 2, 0, 0, 0, 0, 0, 0, 0, 0, 0, 2, 2, 2, 2, 0, 2, 0, 0, 0, 0, 0, 0, 0, 0, 0, 2, 2, 2, 2, 2, 2, 2, 2, 2, 2, 2, 2, 3, 3, 3, 3, 4, 4, 4, 0, 0, 0, 0, 0, 0, 0, 0, 0, 0, 0, 0, 0, 0, 0, 0, 0, 0, 0, 0, 0, 0, 0, 2, 2, 2, 2, 2, 2, 0, 0, 0, 0, 0, 2, 2, 0, 0, 0, 0, 1, 0, 0, 0, 0, 0, 0, 0, 0, 0, 0, 0, 0, 0, 0, 0, 0, 0, 0, 0, 0, 0, 1, 0, 1, 0, 0, 0, 2, 0, 0, 0, 0, 0, 0, 0, 0, 0, 0, 0, 0, 0, 0, 0, 0, 0, 0, 0, 0, 0, 0, 0, 0, 0, 0, 0, 0, 0, 0, 0, 0, 0, 0, 0, 0, 0, 0, 0, 0, 0, 0, 0, 0, 0, 0, 0, 0, 0, 1, 0, 1, 1, 0, 0, 0, 0, 0, 0, 0, 0, 0, 0, 0, 0, 0, 1, 1, 1, 1, 1, 1, 1, 0, 1, 0, 0, 0, 0, 0, 0, 0, 0, 0, 0, 0, 0, 0, 0, 0, 0, 0, 0, 0, 0, 0, 1, 1, 1, 1, 1, 1, 0, 0, 0, 0, 0, 1, 1, 1, 1, 1, 1, 1, 2, 0, 0, 0, 0, 0, 0, 0, 0, 0, 0, 1, 1, 1, 0, 0, 0, 0, 0, 0, 0, 0, 0, 0, 0, 0, 0, 0, 0, 0, 0, 0, 1, 0, 0, 0, 0, 0, 0, 0, 0, 0, 0, 0, 0, 0, 0, 0, 0, 0, 0, 0, 0, 0, 0, 0, 0, 0, 0, 0, 0, 0, 0, 0, 0, 0, 0, 0, 0, 0, 0, 0, 0, 0, 0, 0, 4, 0, 0, 0, 0, 0, 0, 0, 0, 0, 0, 0, 0, 0, 0, 4, 0, 0, 0, 0, 0, 0])
_uv = me_chassis.uv_layers.new(name='UVMap')
_uv.uv.foreach_set('vector', [0.0, 0.0, 0.0, 0.0, 0.0, 0.0, 0.0, 0.0, 0.0, 0.0, 0.0, 0.0, 0.0, 0.0, 0.0, 0.0, 1.0, 1.0, 0.0, 0.0, 0.0, 0.0, 1.0, 1.0, 0.0, 0.0, 0.0, 0.0, 0.0, 0.0, 0.0, 0.0, 0.0, 0.0, 0.0, 0.0, 0.0, 0.0, 0.0, 0.0, 0.0, 0.0, 0.0, 0.0, 0.0, 0.0, 0.0, 0.0, 0.0, 0.0, 0.0, 0.0, 0.0, 0.0, 0.0, 0.0, 0.0, 0.0, 0.0, 0.0, 0.0, 0.0, 0.0, 0.0, 0.0, 0.0, 1.0, 1.0, 1.0, 1.0, 0.0, 0.0, 0.0, 0.0, 0.0, 0.0, 0.0, 0.0, 0.0, 0.0, 0.0, 0.0, 0.0, 0.0, 0.0, 0.0, 0.0, 0.0, 0.0, 0.0, 0.0, 0.0, 0.0, 0.0, 0.0, 0.0, 0.0, 0.0, 0.0, 0.0, 0.0, 0.0, 0.0, 0.0, 0.0, 0.0, 0.0, 0.0, 0.0, 0.0, 0.0, 0.0, 0.0, 0.0, 0.0, 0.0, 0.0, 0.0, 0.0, 0.0, 0.0, 0.0, 0.0, 0.0, 0.0, 0.0, 0.0, 0.0, 0.0, 0.0, 0.0, 0.0, 0.0, 0.0, 0.0, 0.0, 0.0, 0.0, 0.0, 0.0, 0.0, 0.0, 0.0, 0.0, 0.0, 0.0, 0.0, 0.0, 0.0, 0.0, 0.0, 0.0, 0.0, 0.0, 0.0, 0.0, 0.0, 0.0, 0.0, 0.0, 0.0, 0.0, 0.0, 0.0, 0.0, 0.0, 0.0, 0.0, 0.0, 0.0, 0.0, 0.0, 0.0, 0.0, 0.0, 0.0, 0.0, 0.0, 0.0, 0.0, 0.0, 0.0, 0.0, 0.0, 0.0, 0.0, 0.0, 0.0, 0.0, 0.0, 0.0, 0.0, 0.0, 0.0, 0.0, 0.0, 0.0, 0.0, 0.0, 0.0, 0.0, 0.0, 0.0, 0.0, 0.0, 0.0, 0.0, 0.0, 0.0, 0.0, 0.0, 0.0, 0.0, 0.0, 0.0, 0.0, 0.0, 0.0, 1.0, 1.0, 1.0, 1.0, 0.0, 0.0, 0.0, 0.0, 0.0, 0.0, 0.0, 0.0, 0.0, 0.0, 0.0, 0.0, 0.0, 0.0, 0.0, 0.0, 0.0, 0.0, 0.0, 0.0, 0.0, 0.0, 0.0, 0.0, 0.0, 0.0, 0.0, 0.0, 0.0, 0.0, 0.0, 0.0, 0.0, 0.0, 0.0, 0.0, 0.0, 0.0, 0.0, 0.0, 0.0, 0.0, 0.0, 0.0, 0.0, 0.0, 0.0, 0.0, 0.0, 0.0, 0.0, 0.0, 0.0, 0.0, 0.0, 0.0, 0.0, 0.0, 0.0, 0.0, 0.0, 0.0, 0.0, 0.0, 0.0, 0.0, 0.0, 0.0, 0.0, 0.0, 0.0, 0.0, 0.0, 0.0, 0.0, 0.0, 0.0, 0.0, 0.0, 0.0, 0.0, 0.0, 0.0, 0.0, 0.0, 0.0, 0.0, 0.0, 0.0, 0.0, 0.0, 0.0, 0.0, 0.0, 0.0, 0.0, 0.0, 0.0, 0.0, 0.0, 0.0, 0.0, 0.0, 0.0, 0.0, 0.0, 0.0, 0.0, 0.0, 0.0, 0.0, 0.0, 0.0, 0.0, 0.0, 0.0, 0.0, 0.0, 0.0, 0.0, 0.0, 0.0, 0.0, 0.0, 0.0, 0.0, 0.0, 0.0, 0.0, 0.0, 0.0, 0.0, 0.0, 0.0, 0.0, 0.0, 0.0, 0.0, 0.0, 0.0, 0.0, 0.0, 0.0, 0.0, 0.0, 0.0, 0.0, 0.0, 0.0, 0.0, 0.0, 0.0, 0.0, 0.0, 0.0, 0.0, 0.0, 0.0, 0.0, 0.0, 0.0, 0.0, 0.0, 0.0, 0.0, 0.0, 0.0, 0.0, 0.0, 0.0, 0.0, 0.0, 0.0, 0.0, 0.0, 0.0, 0.0, 0.0, 0.0, 0.0, 0.0, 0.0, 0.0, 0.0, 0.0, 0.0, 0.0, 0.0, 0.0, 0.0, 0.0, 0.0, 0.0, 0.0, 0.0, 0.0, 0.0, 0.0, 0.0, 0.0, 0.0, 0.0, 0.0, 0.0, 0.0, 0.0, 0.0, 0.0, 0.0, 0.0, 1.0, 1.0, 1.0, 1.0, 0.0, 0.0, 0.0, 0.0, 0.0, 0.0, 0.0, 0.0, 0.0, 0.0, 0.0, 0.0, 0.0, 0.0, 0.0, 0.0, 0.0, 0.0, 0.0, 0.0, 0.0, 0.0, 0.0, 0.0, 0.0, 0.0, 0.0, 0.0, 0.0, 0.0, 0.0, 0.0, 0.0, 0.0, 0.0, 0.0, 0.0, 0.0, 0.0, 0.0, 0.0, 0.0, 0.0, 0.0, 0.0, 0.0, 0.0, 0.0, 0.0, 0.0, 0.0, 0.0, 0.0, 0.0, 0.0, 0.0, 0.0, 0.0, 0.0, 0.0, 0.0, 0.0, 0.0, 0.0, 0.0, 0.0, 0.0, 0.0, 0.0, 0.0, 0.0, 0.0, 0.0, 0.0, 0.0, 0.0, 0.0, 0.0, 0.0, 0.0, 0.0, 0.0, 0.0, 0.0, 0.0, 0.0, 0.0, 0.0, 0.0, 0.0, 0.0, 0.0, 0.0, 0.0, 0.0, 0.0, 0.0, 0.0, 0.0, 0.0, 0.0, 0.0, 0.0, 0.0, 0.0, 0.0, 0.0, 0.0, 0.0, 0.0, 0.0, 0.0, 0.0, 0.0, 0.0, 0.0, 0.0, 0.0, 0.0, 0.0, 0.0, 0.0, 0.0, 0.0, 0.0, 0.0, 0.0, 0.0, 0.0, 0.0, 0.0, 0.0, 0.0, 0.0, 0.0, 0.0, 0.0, 0.0, 0.0, 0.0, 0.0, 0.0, 0.0, 0.0, 0.0, 0.0, 0.0, 0.0, 0.0, 0.0, 0.0, 0.0, 0.0, 0.0, 0.0, 0.0, 0.0, 0.0, 0.0, 0.0, 0.0, 0.0, 0.0, 0.0, 0.0, 0.0, 0.0, 0.0, 0.0, 0.0, 0.0, 0.0, 0.0, 0.0, 0.0, 0.0, 0.0, 0.0, 0.0, 0.0, 0.0, 0.0, 0.0, 0.0, 0.0, 0.0, 0.0, 0.0, 0.0, 0.0, 0.0, 0.0, 0.0, 0.0, 0.0, 0.0, 0.0, 0.0, 0.0, 0.0, 0.0, 0.0, 0.0, 0.0, 0.0, 0.0, 0.0, 0.0, 0.0, 0.0, 0.0, 0.0, 0.0, 0.0, 0.0, 0.0, 0.0, 0.0, 0.0, 0.0, 0.0, 0.0, 0.0, 0.0, 0.0, 0.0, 0.0, 0.0, 0.0, 0.0, 0.0, 0.0, 0.0, 0.0, 0.0, 0.0, 0.0, 0.0, 0.0, 0.0, 0.0, 0.0, 0.0, 0.0, 0.0, 0.0, 0.0, 0.0, 0.0, 0.0, 0.0, 0.0, 0.0, 0.0, 0.0, 0.0, 0.0, 0.0, 0.0, 0.0, 0.0, 0.0, 0.0, 0.0, 0.0, 0.0, 0.0, 0.0, 0.0, 0.0, 0.0, 0.0, 0.0, 0.0, 0.0, 0.0, 0.0, 0.0, 0.0, 0.0, 0.0, 0.0, 0.0, 0.0, 0.0, 0.0, 0.0, 0.0, 0.0, 0.0, 0.0, 0.0, 0.0, 0.0, 0.0, 0.0, 0.0, 0.0, 0.0, 0.0, 0.0, 0.0, 0.0, 0.0, 0.0, 0.0, 0.0, 0.0, 0.0, 0.0, 0.0, 0.0, 0.0, 0.0, 0.0, 0.0, 0.0, 0.0, 0.0, 0.0, 0.0, 0.0, 0.0, 0.0, 0.0, 0.0, 0.0, 0.0, 0.0, 0.0, 0.0, 0.0, 0.0, 0.0, 0.0, 0.0, 0.0, 0.0, 0.0, 0.0, 0.0, 0.0, 0.0, 0.0, 0.0, 0.0, 0.0, 0.0, 0.0, 0.0, 0.0, 0.0, 0.0, 0.0, 0.0, 0.0, 0.0, 0.0, 0.0, 0.0, 0.0, 0.0, 0.0, 0.0, 0.0, 0.0, 0.0, 0.0, 0.0, 0.0, 0.0, 0.0, 0.0, 0.0, 0.0, 0.0, 0.0, 0.0, 0.0, 0.0, 0.0, 0.0, 0.0, 0.0, 0.0, 0.0, 0.0, 0.0, 0.0, 0.0, 0.0, 0.0, 0.0, 0.0, 0.0, 0.0, 0.0, 0.0, 0.0, 0.0, 0.0, 0.0, 0.0, 0.0, 0.0, 0.0, 0.0, 0.0, 0.0, 0.0, 0.0, 0.0, 0.0, 0.0, 0.0, 0.0, 0.0, 0.0, 0.0, 0.0, 0.0, 0.0, 0.0, 0.0, 0.0, 0.0, 0.0, 0.0, 0.0, 0.0, 0.0, 0.0, 0.0, 0.0, 0.0, 0.0, 0.0, 0.0, 0.0, 0.0, 0.0, 0.0, 0.0, 0.0, 0.0, 0.0, 0.0, 0.0, 0.0, 0.0, 0.0, 0.0, 0.0, 0.0, 0.0, 0.0, 0.0, 0.0, 0.0, 0.0, 0.0, 0.0, 0.0, 0.0, 0.0, 0.0, 0.0, 0.0, 0.0, 0.0, 0.0, 0.0, 0.0, 0.0, 0.0, 0.0, 0.0, 0.0, 0.0, 0.0, 0.0, 0.0, 0.0, 0.0, 0.0, 0.0, 0.0, 0.0, 0.0, 0.0, 0.0, 0.0, 0.0, 0.0, 0.0, 0.0, 0.0, 0.0, 0.0, 0.0, 0.0, 0.0, 0.0, 0.0, 0.0, 0.0, 0.0, 0.0, 0.0, 0.0, 0.0, 0.0, 0.0, 0.0, 0.0, 0.0, 0.0, 0.0, 0.0, 0.0, 0.0, 0.0, 0.0, 0.0, 0.0, 0.0, 0.0, 0.0, 0.0, 0.0, 0.0, 0.0, 0.0, 0.0, 0.0, 0.0, 0.0, 0.0, 0.0, 0.0, 0.0, 0.0, 0.0, 0.0, 0.0, 0.0, 0.0, 0.0, 0.0, 0.0, 0.0, 0.0, 0.0, 0.0, 0.0, 0.0, 0.0, 0.0, 0.0, 0.0, 0.0, 0.0, 0.0, 0.0, 0.0, 0.0, 0.0, 0.0, 0.0, 0.0, 0.0, 0.0, 0.0, 0.0, 0.0, 0.0, 0.0, 0.0, 0.0, 0.0, 0.0, 0.0, 0.0, 0.0, 0.0, 0.0, 0.0, 0.0, 0.0, 0.0, 0.0, 0.0, 0.0, 0.0, 0.0, 0.0, 0.0, 0.0, 0.0, 0.0, 0.0, 0.0, 0.0, 0.0, 0.0, 0.0, 0.0, 0.0, 0.0, 0.0, 0.0, 0.0, 0.0, 0.0, 0.0, 0.0, 0.0, 0.0, 0.0, 0.0, 0.0, 0.0, 0.0, 0.0, 0.0, 0.0, 0.0, 0.0, 0.0, 0.0, 0.0, 0.0, 0.0, 0.0, 0.0, 0.0, 0.0, 0.0, 0.0, 0.0, 0.0, 0.0, 0.0, 0.0, 0.0, 0.0, 0.0, 0.0, 0.0, 0.0, 0.0, 0.0, 0.0, 0.0, 0.0, 0.0, 0.0, 0.0, 0.0, 0.0, 0.0, 0.0, 0.0, 0.0, 0.0, 0.0, 0.0, 0.0, 0.0, 0.0, 0.0, 0.0, 0.0, 0.0, 0.0, 0.0, 0.0, 0.0, 0.0, 0.0, 0.0, 0.0, 0.0, 0.0, 0.0, 0.0, 0.0, 0.0, 0.0, 0.0, 0.0, 0.0, 0.0, 0.0, 0.0, 0.0, 0.0, 0.0, 0.0, 0.0, 0.0, 0.0, 0.0, 0.0, 0.0, 0.0, 0.0, 0.0, 0.0, 0.0, 0.0, 0.0, 0.0, 0.0, 0.0, 0.0, 0.0, 0.0, 0.0, 0.0, 0.0, 0.0, 0.0, 0.0, 0.0, 0.0, 0.0, 0.0, 0.0, 0.0, 0.0, 0.0, 0.0, 0.0, 0.0, 0.0, 0.0, 0.0, 0.0, 0.0, 0.0, 0.0, 0.0, 0.0, 0.0, 0.0, 0.0, 0.0, 0.0, 0.0, 0.0, 0.0, 0.0, 0.0, 0.0, 0.0, 0.0, 0.0, 0.0, 0.0, 0.0, 0.0, 0.0, 0.0, 0.0, 0.0, 0.0, 0.0, 0.0, 0.0, 0.0, 0.0, 0.0, 0.0, 0.0, 0.0, 0.0, 0.0, 0.0, 0.0, 0.0, 0.0, 0.0, 0.0, 0.0, 0.0, 0.0, 0.0, 0.0, 0.0, 0.0, 0.0, 0.0, 0.0, 0.0, 0.0, 0.0, 0.0, 0.0, 0.0, 0.0, 0.0, 0.0, 0.0, 0.0, 0.0, 0.0, 0.0, 1.0, 1.0, 0.0, 0.0, 0.0, 0.0, 0.0, 0.0, 0.0, 0.0, 0.0, 0.0, 0.0, 0.0, 0.0, 0.0, 0.0, 0.0, 0.0, 0.0, 0.0, 0.0, 0.0, 0.0, 0.0, 0.0, 0.0, 0.0, 0.0, 0.0, 0.0, 0.0, 0.0, 0.0, 0.0, 0.0, 0.0, 0.0, 0.0, 0.0, 0.0, 0.0, 0.0, 0.0, 0.0, 0.0, 0.0, 0.0, 0.0, 0.0, 0.0, 0.0, 0.0, 0.0, 0.0, 0.0, 0.0, 0.0, 0.0, 0.0, 0.0, 0.0, 0.0, 0.0, 0.0, 0.0, 0.0, 0.0, 0.0, 0.0, 0.0, 0.0, 0.0, 0.0, 0.0, 0.0, 0.0, 0.0, 0.0, 0.0, 0.0, 0.0, 0.0, 0.0, 0.0, 0.0, 0.0, 0.0, 0.0, 0.0, 0.0, 0.0, 0.0, 0.0, 0.0, 0.0, 0.0, 0.0, 0.0, 0.0, 0.0, 0.0, 0.0, 0.0, 0.0, 0.0, 0.0, 0.0, 0.0, 0.0, 0.0, 0.0, 0.0, 0.0, 0.0, 0.0, 0.0, 0.0, 0.0, 0.0, 0.0, 0.0, 0.0, 0.0, 0.0, 0.0, 0.0, 0.0, 0.0, 0.0, 0.0, 0.0, 0.0, 0.0, 0.0, 0.0, 0.0, 0.0, 0.0, 0.0, 0.0, 0.0, 0.0, 0.0, 0.0, 0.0, 0.0, 0.0, 0.0, 0.0, 0.0, 0.0, 0.0, 0.0, 0.0, 0.0, 0.0, 0.0, 0.0, 0.0, 0.0, 0.0, 0.0, 0.0, 0.0, 0.0, 0.0, 0.0, 0.0, 0.0, 0.0, 0.0, 0.0, 0.0, 0.0, 0.0, 0.0, 0.0, 0.0, 0.0, 0.0, 0.0, 0.0, 0.0, 0.0, 0.0, 0.0, 0.0, 0.0, 0.0, 0.0, 0.0, 0.0, 0.0, 0.0, 0.0, 0.0, 0.0, 0.0, 0.0, 0.0, 0.0, 0.0, 0.0, 0.0, 0.0, 0.0, 0.0, 0.0, 0.0, 0.0, 0.0, 0.0, 0.0, 0.0, 0.0, 0.0, 0.0, 0.0, 0.0, 0.0, 0.0, 0.0, 0.0, 0.0, 0.0, 0.0, 0.0, 0.0, 0.0, 0.0, 0.0, 0.0, 0.0, 0.0, 0.0, 0.0, 0.0, 0.0, 0.0, 0.0, 0.0, 0.0, 0.0, 0.0, 0.0, 0.0, 0.0, 0.0, 0.0, 0.0, 0.0, 0.0, 0.0, 0.0, 0.0, 0.0, 0.0, 0.0, 0.0, 0.0, 0.0, 0.0, 0.0, 0.0, 0.0, 0.0, 0.0, 0.0, 0.0, 0.0, 0.0, 0.0, 0.0, 0.0, 0.0, 0.0, 0.0, 0.0, 0.0, 0.0, 0.0, 0.0, 0.0, 0.0, 0.0, 0.0, 0.0, 0.0, 0.0, 1.0, 1.0, 0.0, 0.0, 0.0, 0.0, 0.0, 0.0, 0.0, 0.0, 0.0, 0.0, 0.0, 0.0, 0.0, 0.0, 0.0, 0.0, 0.0, 0.0, 0.0, 0.0, 0.0, 0.0, 0.0, 0.0, 0.0, 0.0, 0.0, 0.0, 0.0, 0.0, 0.0, 0.0, 0.0, 0.0, 0.0, 0.0, 0.0, 0.0, 0.0, 0.0, 0.0, 0.0, 0.0, 0.0, 0.0, 0.0, 0.0, 0.0, 0.0, 0.0, 0.0, 0.0, 0.0, 0.0, 0.0, 0.0, 0.0, 0.0, 0.0, 0.0, 0.0, 0.0, 0.0, 0.0, 0.0, 0.0, 0.0, 0.0, 0.0, 0.0, 0.0, 0.0, 0.0, 0.0, 0.0, 0.0, 0.0, 0.0, 0.0, 0.0, 0.0, 0.0, 0.0, 0.0, 0.0, 0.0, 0.0, 0.0, 0.0, 0.0, 0.0, 0.0, 0.0, 0.0, 0.0, 0.0, 0.0, 0.0, 0.0, 0.0, 0.0, 0.0, 0.0, 0.0, 0.0, 0.0, 0.0, 0.0, 0.0, 0.0, 0.0, 0.0, 0.0, 0.0, 0.0, 0.0, 0.0, 0.0, 0.0, 0.0, 0.0, 0.0, 0.0, 0.0, 0.0, 0.0, 0.0, 0.0, 0.0, 0.0, 0.0, 0.0, 0.0, 0.0, 0.0, 0.0, 0.0, 0.0, 0.0, 0.0, 0.0, 0.0, 0.0, 0.0, 0.0, 0.0, 0.0, 0.0, 0.0, 0.0, 0.0, 0.0, 0.0, 0.0, 0.0, 0.0, 0.0, 0.0, 0.0, 0.0, 0.0, 0.0, 0.0, 0.0, 0.0, 0.0, 0.0, 0.0, 0.0, 0.0, 0.0, 0.0, 0.0, 0.0, 0.0, 0.0, 0.0, 0.0, 0.0, 0.0, 0.0, 0.0, 0.0, 0.0, 0.0, 0.0, 0.0, 0.0, 0.0, 0.0, 0.0, 0.0, 0.0, 0.0, 0.0, 0.0, 0.0, 0.0, 0.0, 0.0, 0.0, 0.0, 0.0, 0.0, 0.0, 0.0, 0.0, 0.0, 0.0, 0.0, 0.0, 0.0, 0.0, 0.0, 0.0, 0.0, 0.0, 0.0, 0.0, 0.0, 0.0, 0.0, 0.0, 0.0, 0.0, 0.0, 0.0, 0.0, 0.0, 0.0, 0.0, 0.0, 0.0, 0.0, 0.0, 0.0, 0.0, 0.0, 0.0, 0.0, 0.0, 0.0, 0.0, 0.0, 0.0, 0.0, 0.0, 0.0, 0.0, 0.0, 0.0, 0.0, 0.0, 0.0, 0.0, 0.0, 0.0, 0.0, 0.0, 0.0, 0.0, 0.0, 0.0, 0.0, 0.0, 0.0, 0.0, 0.0, 0.0, 0.0, 0.0, 0.0, 0.0, 0.0, 0.0, 0.0, 0.0, 0.0, 0.0, 0.0, 0.0, 0.0, 0.0, 0.0, 0.0, 0.0, 0.0, 0.0, 0.0, 0.0, 0.0, 0.0, 0.0, 0.0, 0.0, 0.0, 0.0, 0.0, 0.0, 0.0, 0.0, 0.0, 0.0, 0.0, 0.0, 0.0, 0.0, 0.0, 0.0, 0.0, 0.0, 0.0, 0.0, 0.0, 0.0, 0.0, 0.0, 0.0, 0.0, 0.0, 0.0, 0.0, 0.0, 0.0, 0.0, 0.0, 0.0, 0.0, 0.0, 0.0, 0.0, 0.0, 0.0, 0.0, 0.0, 0.0, 0.0, 0.0, 0.0, 0.0, 0.0, 0.0, 0.0, 0.0, 0.0, 0.0, 0.0, 0.0, 0.0, 0.0, 0.0, 0.0, 0.0, 0.0, 0.0, 0.0, 0.0, 0.0, 0.0, 0.0, 0.0, 0.0, 0.0, 0.0, 0.0, 0.0, 0.0, 0.0, 0.0, 0.0, 0.0, 0.0, 0.0, 0.0, 0.0, 0.0, 0.0, 0.0, 0.0, 0.0, 0.0, 0.0, 0.0, 0.0, 0.0, 0.0, 0.0, 0.0, 0.0, 0.0, 0.0, 0.0, 0.0, 0.0, 0.0, 0.0, 0.0, 0.0, 0.0, 0.0, 0.0, 0.0, 0.0, 0.0, 0.0, 0.0, 0.0, 0.0, 0.0, 0.0, 0.0, 0.0, 0.0, 0.0, 0.0, 0.0, 0.0, 0.0, 0.0, 0.0, 0.0, 0.0, 0.0, 0.0, 0.0, 0.0, 0.0, 0.0, 0.0, 0.0, 0.0, 0.0, 0.0, 0.0, 0.0, 0.0, 0.0, 0.0, 0.0, 0.0, 0.0, 0.0, 0.0, 0.0, 0.0, 0.0, 0.0, 0.0, 0.0, 0.0, 0.0, 0.0, 0.0, 0.0, 0.0, 0.0, 0.0, 0.0, 0.0, 0.0, 0.0, 0.0, 0.0, 0.0, 0.0, 0.0, 0.0, 0.0, 0.0, 0.0, 0.0, 0.0, 0.0, 0.0, 0.0, 0.0, 0.0, 0.0, 0.0, 0.0, 0.0, 0.0, 0.0, 0.0, 0.0, 0.0, 0.0, 0.0, 0.0, 0.0, 0.0, 0.0, 0.0, 0.0, 0.0, 0.0, 0.0, 0.0, 0.0, 0.0, 0.0, 0.0, 0.0, 0.0, 0.0, 0.0, 0.0, 0.0, 0.0, 0.0, 0.0, 0.0, 0.0, 0.0, 0.0, 0.0, 0.0, 0.0, 0.0, 0.0, 0.0, 0.0, 0.0, 0.0, 0.0, 0.0, 0.0, 0.0, 0.0, 0.0, 0.0, 0.0, 0.0, 0.0, 0.0, 0.0, 0.0, 0.0, 0.0, 0.0, 0.0, 0.0, 0.0, 0.0, 0.0, 0.0, 0.0, 0.0, 0.0, 0.0, 0.0, 0.0, 0.0, 0.0, 0.0, 0.0, 0.0, 0.0, 0.0, 0.0, 0.0, 0.0, 0.0, 0.0, 0.0, 0.0, 0.0, 0.0, 0.0, 0.0, 0.0, 0.0, 0.0, 0.0, 0.0, 0.0, 0.0, 0.0, 0.0, 0.0, 0.0, 0.0, 0.0, 0.0, 0.0, 0.0, 0.0, 0.0, 0.0, 0.0, 0.0, 0.0, 0.0, 0.0, 0.0, 0.0, 0.0, 0.0, 0.0, 0.0, 0.0, 0.0, 0.0, 0.0, 0.0, 0.0, 0.0, 0.0, 0.0, 0.0, 0.0, 0.0, 0.0, 0.0, 0.0, 0.0, 0.0, 0.0, 0.0, 0.0, 0.0, 0.0, 0.0, 0.0, 0.0, 0.0, 0.0, 0.0, 0.0, 0.0, 0.0, 0.0, 0.0, 0.0, 0.0, 0.0, 0.0, 0.0, 0.0, 0.0, 0.0, 0.0, 0.0, 0.0, 0.0, 0.0, 0.0, 0.0, 0.0, 0.0, 0.0, 0.0, 0.0, 0.0, 0.0, 0.0, 0.0, 0.0, 0.0, 0.0, 0.0, 0.0, 0.0, 0.0, 0.0, 0.0, 0.0, 0.0, 0.0, 0.0, 0.0, 0.0, 0.0, 0.0, 0.0, 0.0, 0.0, 0.0, 0.0, 0.0, 0.0, 0.0, 0.0, 0.0, 0.0, 0.0, 0.0, 0.0, 0.0, 0.0, 0.0, 0.0, 0.0, 0.0, 0.0, 0.0, 0.0, 0.0, 0.0, 0.0, 0.0, 0.0, 0.0, 0.0, 0.0, 0.0, 0.0, 0.0, 0.0, 0.0, 0.0, 0.0, 0.0, 0.0, 0.0, 0.0, 0.0, 0.0, 0.0, 0.0, 0.0, 0.0, 0.0, 0.0, 0.0, 0.0, 0.0, 0.0, 0.0, 0.0, 0.0, 0.0, 0.0, 0.0, 0.0, 0.0, 0.0, 0.0, 0.0, 0.0, 0.0, 0.0, 0.0, 0.0, 0.0, 0.0, 0.0, 0.0, 0.0, 0.0, 0.0, 0.0, 0.0, 0.0, 0.0, 0.0, 0.0, 0.0, 0.0, 0.0, 0.0, 0.0, 0.0, 0.0, 0.0, 0.0, 0.0, 0.0, 0.0, 0.0, 0.0, 0.0, 0.0, 0.0, 0.0, 0.0, 0.0, 0.0, 0.0, 0.0, 0.0, 0.0, 0.0, 0.0, 0.0, 0.0, 0.0, 0.0, 0.0, 0.0, 0.0, 0.0, 0.0, 0.0, 0.0, 0.0, 0.0, 0.0, 0.0, 0.0, 0.0, 0.0, 0.0, 0.0, 0.0, 0.0, 0.0, 0.0, 0.0, 0.0, 0.0, 0.0, 0.0, 0.0, 0.0, 0.0, 0.0, 0.0, 0.0, 0.0, 0.0, 0.0, 0.0, 0.0, 0.0, 0.0, 0.0, 0.0, 0.0, 0.0, 0.0, 0.0, 0.0, 0.0, 0.0, 0.0, 0.0, 0.0, 0.0, 0.0, 0.0, 0.0, 0.0, 0.0, 0.0, 0.0, 0.0, 0.0, 0.0, 0.0, 0.0, 0.0, 0.0, 0.0, 0.0, 0.0, 0.0, 0.0, 0.0, 0.0, 0.0, 0.0, 0.0, 0.0, 0.0, 0.0, 0.0, 0.0, 0.0, 0.0, 0.0, 0.0, 0.0, 0.0, 0.0, 0.0, 0.0, 0.0, 0.0, 0.0, 0.0, 0.0, 0.0, 0.0, 0.0, 0.0, 0.0, 0.0, 0.0, 0.0, 0.0, 0.0, 0.0, 0.0, 0.0, 0.0, 0.0, 0.0, 0.0, 0.0, 0.0, 0.0, 0.0, 0.0, 0.0, 0.0, 0.0, 0.0, 0.0, 0.0, 0.0, 0.0, 0.0, 0.0, 0.0, 0.0, 0.0, 0.0, 0.0, 0.0, 0.0, 0.0, 0.0, 0.0, 0.0, 0.0, 0.0, 0.0, 0.0, 0.0, 0.0, 0.0, 0.0, 0.0, 0.0, 0.0, 0.0, 0.0, 0.0, 0.0, 0.0, 0.0, 0.0, 0.0, 0.0, 0.0, 0.0, 0.0, 0.0, 0.0, 0.0, 0.0, 0.0, 0.0, 0.0, 0.0, 0.0, 0.0, 0.0, 0.0, 0.0, 0.0, 0.0, 0.0, 0.0, 0.0, 0.0, 0.0, 0.0, 0.0, 0.0, 0.0, 0.0, 0.0, 0.0, 0.0, 0.0, 0.0, 0.0, 0.0, 0.0, 0.0, 0.0, 0.0, 0.0, 0.0, 0.0, 0.0, 0.0, 0.0, 0.0, 0.0, 0.0, 0.0, 0.0, 0.0, 0.0, 0.0, 0.0, 0.0, 0.0, 0.0, 0.0, 0.0, 0.0, 0.0, 0.0, 0.0, 0.0, 0.0, 0.0, 0.0, 0.0, 0.0, 0.0, 0.0, 0.0, 0.0, 0.0, 0.0, 0.0, 0.0, 0.0, 0.0, 0.0, 0.0, 0.0, 0.0, 0.0, 0.0, 0.0, 0.0, 0.0, 0.0, 0.0, 0.0, 0.0, 0.0, 0.0, 0.0, 0.0, 0.0, 0.0, 0.0, 0.0, 0.0, 0.0, 0.0, 0.0, 0.0, 0.0, 0.0, 0.0, 0.0, 0.0, 0.0, 0.0, 0.0, 0.0, 0.0, 0.0, 0.0, 0.0, 0.0, 0.0, 0.0, 0.0, 0.0, 0.0, 0.0, 0.0, 0.0, 0.0, 0.0, 0.0, 0.0, 0.0, 0.0, 0.0, 0.0, 0.0, 0.0, 0.0, 0.0, 0.0, 0.0, 0.0, 0.0, 0.0, 0.0, 0.0, 0.0, 0.0, 0.0, 0.0, 0.0, 0.0, 0.0, 0.0, 0.0, 0.0, 0.0, 0.0, 0.0, 0.0, 0.0, 0.0, 0.0, 0.0, 0.0, 0.0, 0.0, 0.0, 0.0, 0.0, 0.0, 0.0, 0.0, 0.0, 0.0, 0.0, 0.0, 0.0, 0.0, 0.0, 0.0, 0.0, 0.0, 0.0, 0.0, 0.0, 0.0, 0.0, 0.0, 0.0, 0.0, 0.0, 0.0, 0.0, 0.0, 0.0, 0.0, 0.0, 0.0, 0.0, 0.0, 0.0, 0.0, 0.0, 0.0, 0.0, 0.0, 0.0, 0.0, 0.0, 0.0, 0.0, 0.0, 0.0, 0.0, 0.0, 0.0, 0.0, 0.0, 0.0, 0.0, 0.0, 0.0, 0.0, 0.0, 0.0, 0.0, 0.0, 0.0, 0.0, 0.0, 0.0, 0.0, 0.0, 0.0, 0.0, 0.0, 0.0, 0.0, 0.0, 0.0, 0.0, 0.0, 0.0, 0.0, 0.0, 0.0, 0.0, 0.0, 0.0, 0.0, 0.0, 0.0, 0.0, 0.0, 0.0, 0.0, 1.0, 1.0, 0.0, 0.0, 0.0, 0.0, 1.0, 1.0, 0.0, 0.0, 0.0, 0.0, 0.0, 0.0, 0.0, 0.0, 0.0, 0.0, 0.0, 0.0, 0.0, 0.0, 0.0, 0.0, 0.0, 0.0, 0.0, 0.0, 0.0, 0.0, 0.0, 0.0, 0.0, 0.0, 0.0, 0.0, 0.0, 0.0, 0.0, 0.0, 0.0, 0.0, 0.0, 0.0, 0.0, 0.0, 0.0, 0.0, 0.0, 0.0, 0.0, 0.0, 0.0, 0.0, 0.0, 0.0, 0.0, 0.0, 0.0, 0.0, 0.0, 0.0, 0.0, 0.0, 0.0, 0.0, 0.0, 0.0, 0.0, 0.0, 0.0, 0.0, 0.0, 0.0, 0.0, 0.0, 0.0, 0.0, 0.0, 0.0, 0.0, 0.0, 0.0, 0.0, 0.0, 0.0, 0.0, 0.0, 0.0, 0.0, 0.0, 0.0, 0.0, 0.0, 0.0, 0.0, 0.0, 0.0, 0.0, 0.0, 0.0, 0.0, 0.0, 0.0, 0.0, 0.0, 0.0, 0.0, 0.0, 0.0, 0.0, 0.0, 0.0, 0.0, 0.0, 0.0, 0.0, 0.0, 0.0, 0.0, 0.0, 0.0, 0.0, 0.0, 0.0, 0.0, 0.0, 0.0, 0.0, 0.0, 0.0, 0.0, 0.0, 0.0, 0.0, 0.0, 0.0, 0.0, 0.0, 0.0, 0.0, 0.0, 0.0, 0.0, 0.0, 0.0, 0.0, 0.0, 0.0, 0.0, 0.0, 0.0, 0.0, 0.0, 0.0, 0.0, 0.0, 0.0, 0.0, 0.0, 0.0, 0.0, 0.0, 0.0, 0.0, 0.0, 0.0, 0.0, 0.0, 0.0, 0.0, 0.0, 0.0, 0.0, 0.0, 0.0, 0.0, 0.0, 0.0, 0.0, 0.0, 0.0, 0.0, 0.0, 0.0, 0.0, 0.0, 0.0, 0.0, 0.0, 0.0, 0.0, 0.0, 0.0, 0.0, 0.0, 0.0, 0.0, 0.0, 0.0, 0.0, 0.0, 0.0, 0.0, 0.0, 0.0, 0.0, 0.0, 0.0, 0.0, 0.0, 0.0, 0.0, 0.0, 0.0, 0.0, 0.0, 0.0, 0.0, 0.0, 0.0, 0.0, 0.0, 0.0, 0.0, 0.0, 0.0, 0.0, 0.0, 0.0, 0.0, 0.0, 0.0, 0.0, 0.0, 0.0, 0.0, 0.0, 0.0, 0.0, 0.0, 0.0, 0.0, 0.0, 0.0, 0.0, 0.0, 0.0, 0.0, 0.0, 0.0, 0.0, 0.0, 0.0, 0.0, 0.0, 0.0, 0.0, 0.0, 0.0, 0.0, 0.0, 0.0, 0.0, 0.0, 0.0, 0.0, 0.0, 0.0, 0.0, 0.0, 0.0, 0.0, 0.0, 0.0, 0.0, 0.0, 0.0, 0.0, 0.0, 0.0, 0.0, 0.0, 0.0, 0.0, 0.0, 0.0, 0.0, 0.0, 0.0, 0.0, 0.0, 0.0, 0.0, 0.0, 0.0, 0.0, 0.0, 0.0, 0.0, 0.0, 0.0, 0.0, 0.0, 0.0, 0.0, 0.0, 0.0, 0.0, 0.0, 0.0, 0.0, 0.0, 0.0, 0.0, 0.0, 0.0, 0.0, 0.0, 0.0, 0.0, 0.0, 0.0, 0.0, 0.0, 0.0, 0.0, 0.0, 0.0, 0.0, 0.0, 0.0, 0.0, 0.0, 0.0, 0.0, 0.0, 0.0, 0.0, 0.0, 0.0, 0.0, 0.0, 0.0, 0.0, 0.0, 0.0, 0.0, 0.0, 0.0, 0.0, 0.0, 0.0, 0.0, 0.0, 0.0, 0.0, 0.0, 0.0, 0.0, 0.0, 0.0, 0.0, 0.0, 0.0, 0.0, 0.0, 0.0, 0.0, 0.0, 0.0, 0.0, 0.0, 0.0, 0.0, 0.0, 0.0, 0.0, 0.0, 0.0, 0.0, 0.0, 0.0, 0.0, 0.0, 0.0, 0.0, 0.0, 0.0, 0.0, 0.0, 0.0, 0.0, 0.0, 0.0, 0.0, 0.0, 0.0, 0.0, 0.0, 0.0, 0.0, 0.0, 0.0, 0.0, 0.0, 0.0, 0.0, 0.0, 0.0, 0.0, 0.0, 0.0, 0.0, 0.0, 0.0, 0.0, 0.0, 0.0, 0.0, 0.0, 0.0, 0.0, 0.0, 0.0, 0.0, 0.0, 0.0, 0.0, 0.0, 0.0, 0.0, 0.0, 0.0, 0.0, 0.0, 0.0, 0.0, 0.0, 0.0, 0.0, 0.0, 0.0, 0.0, 0.0, 0.0, 0.0, 0.0, 0.0, 0.0, 0.0, 0.0, 0.0, 0.0, 0.0, 0.0, 0.0, 0.0, 0.0, 0.0, 0.0, 0.0, 0.0, 0.0, 0.0, 0.0, 0.0, 0.0, 0.0, 0.0, 0.0, 0.0, 0.0, 0.0, 0.0, 0.0, 0.0, 0.0, 0.0, 0.0, 0.0, 0.0, 0.0, 0.0, 0.0, 0.0, 0.0, 0.0, 0.0, 0.0, 0.0, 0.0, 0.0, 0.0, 0.0, 0.0, 0.0, 0.0, 0.0, 0.0, 0.0, 0.0, 0.0, 0.0, 0.0, 0.0, 0.0, 0.0, 0.0, 0.0, 0.0, 0.0, 0.0, 0.0, 0.0, 0.0, 0.0, 0.0, 0.0, 0.0, 0.0, 0.0, 0.0, 0.0, 0.0, 0.0, 0.0, 0.0, 0.0, 0.0, 0.0, 0.0, 0.0, 0.0, 0.0, 0.0, 0.0, 0.0, 0.0, 0.0, 0.0, 0.0, 0.0, 0.0, 0.0, 0.0, 0.0, 0.0, 0.0, 0.0, 0.0, 0.0, 0.0, 0.0, 0.0, 0.0, 0.0, 0.0, 0.0, 0.0, 0.0, 0.0, 0.0, 0.0, 0.0, 0.0, 0.0, 0.0, 0.0, 0.0, 0.0, 0.0, 0.0, 0.0, 0.0, 0.0, 0.0, 0.0, 0.0, 0.0, 0.0, 0.0, 0.0, 0.0, 0.0, 0.0, 0.0, 0.0, 0.0, 0.0, 0.0, 0.0, 0.0, 0.0, 0.0, 0.0, 0.0, 0.0, 0.0, 0.0, 0.0, 0.0, 0.0, 0.0, 0.0, 0.0, 0.0, 0.0, 0.0, 0.0, 0.0, 0.0, 0.0, 0.0, 0.0, 0.0, 0.0, 0.0, 0.0, 0.0, 0.0, 0.0, 0.0, 0.0, 0.0, 0.0, 0.0, 0.0, 0.0, 0.0, 0.0, 0.0, 0.0, 0.0, 0.0, 0.0, 0.0, 0.0, 0.0, 0.0, 0.0, 0.0, 0.0, 0.0, 0.0, 0.0, 0.0, 0.0, 0.0, 0.0, 0.0, 0.0, 0.0, 0.0, 0.0, 0.0, 0.0, 0.0, 0.0, 0.0, 0.0, 0.0, 0.0, 0.0, 0.0, 0.0, 0.0, 0.0, 0.0, 0.0, 0.0, 0.0, 0.0, 0.0, 0.0, 0.0, 0.0, 0.0, 0.0, 0.0, 0.0, 0.0, 0.0, 0.0, 0.0, 0.0, 0.0, 0.0, 0.0, 0.0, 0.0, 0.0, 0.0, 0.0, 0.0, 0.0, 0.0, 0.0, 0.0, 0.0, 0.0, 0.0, 0.0, 0.0, 0.0, 0.0, 0.0, 0.0, 0.0, 0.0, 0.0, 0.0, 0.0, 0.0, 0.0, 0.0, 0.0, 0.0, 0.0, 0.0, 0.0, 0.0, 0.0, 0.0, 0.0, 0.0, 0.0, 0.0, 0.0, 0.0, 0.0, 0.0, 0.0, 0.0, 0.0, 0.0, 0.0, 0.0, 0.0, 0.0, 0.0, 0.0, 0.0, 0.0, 0.0, 0.0, 0.0, 0.0, 0.0, 0.0, 0.0, 0.0, 0.0, 0.0, 0.0, 0.0, 0.0, 0.0, 0.0, 0.0, 0.0, 0.0, 0.0, 0.0, 0.0, 0.0, 0.0, 0.0, 0.0, 0.0, 0.0, 0.0, 0.0, 0.0, 0.0, 0.0, 0.0, 0.0, 0.0, 0.0, 0.0, 0.0, 0.0, 0.0, 0.0, 0.0, 0.0, 0.0, 0.0, 0.0, 0.0, 0.0, 0.0, 0.0, 0.0, 0.0, 0.0, 0.0, 0.0, 0.0, 0.0, 0.0, 0.0, 0.0, 0.0, 0.0, 0.0, 0.0, 0.0, 0.0, 0.0, 0.0, 0.0, 0.0, 0.0, 0.0, 0.0, 0.0, 0.0, 0.0, 0.0, 0.0, 0.0, 0.0, 0.0, 0.0, 0.0, 0.0, 0.0, 0.0, 0.0, 0.0, 0.0, 0.0, 0.0, 0.0, 0.0, 0.0, 0.0, 0.0, 0.0, 0.0, 0.0, 0.0, 0.0, 0.0, 0.0, 0.0, 0.0, 0.0, 0.0, 0.0, 0.0, 0.0, 0.0, 0.0, 0.0, 0.0, 0.0, 0.0, 0.0, 0.0, 0.0, 0.0, 0.0, 0.0, 0.0, 0.0, 0.0, 0.0, 0.0, 0.0, 0.0, 0.0, 0.0, 0.0, 0.0, 0.0, 0.0, 0.0, 0.0, 0.0, 0.0, 0.0, 0.0, 0.0, 0.0, 0.0, 0.0, 0.0, 0.0, 0.0, 0.0, 0.0, 0.0, 0.0, 0.0, 0.0, 0.0, 0.0, 0.0, 0.0, 0.0, 0.0, 0.0, 0.0, 0.0, 0.0, 0.0, 0.0, 0.0, 0.0, 0.0, 0.0, 0.0, 0.0, 0.0, 0.0, 0.0, 0.0, 0.0, 0.0, 0.0, 0.0, 0.0, 0.0, 0.0, 0.0, 0.0, 0.0, 0.0, 0.0, 0.0, 0.0, 0.0, 0.0, 0.0, 0.0, 0.0, 0.0, 0.0, 0.0, 0.0, 0.0, 0.0, 0.0, 0.0, 0.0, 0.0, 0.0, 0.0, 0.0, 0.0, 0.0, 0.0, 0.0, 0.0, 0.0, 0.0, 0.0, 0.0, 0.0, 0.0, 0.0, 0.0, 0.0, 0.0, 0.0, 0.0, 0.0, 0.0, 0.0, 0.0, 0.0, 0.0, 0.0, 0.0, 0.0, 0.0, 0.0, 0.0, 0.0, 0.0, 0.0, 0.0, 0.0, 0.0, 0.0, 0.0, 0.0, 0.0, 0.0, 0.0, 0.0, 0.0, 0.0, 0.0, 0.0, 0.0, 0.0, 0.0, 0.0, 0.0, 0.0, 0.0, 0.0, 0.0, 0.0, 0.0, 0.0, 0.0, 0.0, 0.0, 0.0, 0.0, 0.0, 0.0, 0.0, 0.0, 0.0, 0.0, 0.0, 0.0, 0.0, 0.0, 0.0, 0.0, 0.0, 0.0, 0.0, 0.0, 0.0, 0.0, 0.0, 0.0, 0.0, 0.0, 0.0, 0.0, 0.0, 0.0, 0.0, 0.0, 0.0, 0.0, 0.0, 0.0, 0.0, 0.0, 0.0, 0.0, 0.0, 0.0, 0.0, 0.0, 0.0, 0.0, 0.0, 0.0, 0.0, 0.0, 0.0, 0.0, 0.0, 0.0, 0.0, 0.0, 0.0, 0.0, 0.0, 0.0, 0.0, 0.0, 0.0, 0.0, 0.0, 0.0, 0.0, 0.0, 0.0, 0.0, 0.0, 0.0, 0.0, 0.0, 0.0, 0.0, 0.0, 0.0, 0.0, 0.0, 0.0, 0.0, 0.0, 0.0, 0.0, 0.0, 0.0, 0.0, 0.0, 0.0, 0.0, 0.0, 0.0, 0.0, 0.0, 0.0, 0.0, 0.0, 0.0, 0.0, 0.0, 0.0, 0.0, 0.0, 0.0, 0.0, 0.0, 0.0, 0.0, 0.0, 0.0, 0.0, 0.0, 0.0, 0.0, 0.0, 0.0, 0.0, 0.0, 0.0, 0.0, 0.0, 0.0, 0.0, 0.0, 0.0, 0.0, 0.0, 0.0, 0.0, 0.0, 0.0, 0.0, 0.0, 0.0, 0.0, 0.0, 0.0, 0.0, 0.0, 0.0, 0.0, 0.0, 0.0, 0.0, 0.0, 0.0, 0.0, 0.0, 0.0, 0.0, 0.0, 0.0, 0.0, 0.0, 0.0, 0.0, 0.0, 0.0, 0.0, 0.0, 0.0, 0.0, 0.0, 0.0, 0.0, 0.0, 0.0, 0.0, 0.0, 0.0, 0.0, 0.0, 0.0, 0.0, 0.0, 0.0, 0.0, 0.0, 0.0, 0.0, 0.0, 0.0, 0.0, 0.0, 0.0, 0.0, 0.0, 0.0, 0.0, 0.0, 0.0, 0.0, 0.0, 0.0, 0.0, 0.0, 0.0, 0.0, 0.0, 0.0, 0.0, 0.0, 0.0, 0.0, 0.0, 0.0, 0.0, 0.0, 0.0, 0.0, 0.0, 0.0, 0.0, 0.0, 0.0, 0.0, 0.0, 0.0, 0.0, 0.0, 0.0, 0.0, 0.0, 0.0, 0.0, 0.0, 0.0, 0.0, 0.0, 0.0, 0.0, 0.0, 0.0, 0.0, 0.0, 0.0, 0.0, 0.0, 0.0, 0.0, 0.0, 0.0, 0.0, 0.0, 0.0, 0.0, 0.0, 0.0, 0.0, 0.0, 0.0, 0.0, 0.0, 0.0, 0.0, 0.0, 0.0, 0.0, 0.0, 0.0, 0.0, 0.0, 0.0, 0.0, 0.0, 0.0, 0.0, 0.0, 0.0, 0.0, 0.0, 0.0, 0.0, 0.0, 0.0, 0.0, 0.0, 0.0, 0.0, 0.0, 0.0, 0.0, 0.0, 0.0, 0.0, 0.0, 0.0, 0.0, 0.0, 0.0, 0.0, 0.0, 0.0, 0.0, 0.0, 0.0, 0.0, 0.0, 0.0, 0.0, 0.0, 0.0, 0.0, 0.0, 0.0, 0.0, 0.0, 0.0, 0.0, 0.0, 0.0, 0.0, 0.0, 0.0, 0.0, 0.0, 0.0, 0.0, 0.0, 0.0, 0.0, 0.0, 0.0, 0.0, 0.0, 0.0, 0.0, 0.0, 0.0, 0.0, 0.0, 0.0, 0.0, 0.0, 0.0, 0.0, 0.0, 0.0, 0.0, 0.0, 0.0, 0.0, 0.0, 0.0, 0.0, 0.0, 0.0, 0.0, 0.0, 0.0, 0.0, 0.0, 0.0, 0.0, 0.0, 0.0, 0.0, 0.0, 0.0, 0.0, 0.0, 0.0, 0.0, 0.0, 0.0, 0.0, 0.0, 0.0, 0.0, 0.0, 0.0, 0.0, 0.0, 0.0, 0.0, 0.0, 0.0, 0.0, 0.0, 0.0, 0.0, 0.0, 0.0, 0.0, 0.0, 0.0, 0.0, 0.0, 0.0, 0.0, 0.0, 0.0, 0.0, 0.0, 0.0, 0.0, 0.0, 0.0, 0.0, 0.0, 0.0, 0.0, 0.0, 0.0, 0.0, 0.0, 0.0, 0.0, 0.0, 0.0, 0.0, 0.0, 0.0, 0.0, 0.0, 0.0, 0.0, 0.0, 0.0, 0.0, 0.0, 0.0, 0.0, 0.0, 0.0, 0.0, 0.0, 0.0, 0.0, 0.0, 0.0, 0.0, 0.0, 0.0, 0.0, 0.0, 0.0, 0.0, 0.0, 0.0, 0.0, 0.0, 0.0, 0.0, 0.0, 0.0, 0.0, 0.0, 0.0, 0.0, 0.0, 0.0, 0.0, 0.0, 0.0, 0.0, 0.0, 0.0, 0.0, 0.0, 0.0, 0.0, 0.0, 0.0, 0.0, 0.0, 0.0, 0.0, 0.0, 0.0, 0.0, 0.0, 0.0, 0.0, 0.0, 0.0, 0.0, 0.0, 0.0, 0.0, 0.0, 0.0, 0.0, 0.0, 0.0, 0.0, 0.0, 0.0, 0.0, 0.0, 0.0, 0.0, 0.0, 0.0, 0.0, 0.0, 0.0, 0.0, 0.0, 0.0, 0.0, 0.0, 0.0, 0.0, 0.0, 0.0, 0.0, 0.0, 0.0, 0.0, 0.0, 0.0, 0.0, 0.0, 0.0, 0.0, 0.0, 0.0, 0.0, 0.0, 0.0, 0.0, 0.0, 0.0, 0.0, 0.0, 0.0, 0.0, 0.0, 0.0, 0.0, 0.0, 0.0, 0.0, 0.0, 0.0, 0.0, 0.0, 0.0, 0.0, 0.0, 0.0, 0.0, 0.0, 0.0, 0.0, 0.0, 0.0, 0.0, 0.0, 0.0, 0.0, 0.0, 0.0, 0.0, 0.0, 0.0, 0.0, 0.0, 0.0, 0.0, 0.0, 0.0, 0.0, 0.0, 0.0, 0.0, 0.0, 0.0, 0.0, 0.0, 0.0, 0.0, 0.0, 0.0, 0.0, 0.0, 0.0, 0.0, 0.0, 0.0, 0.0, 0.0, 0.0, 0.0, 0.0, 0.0, 0.0, 0.0, 0.0, 0.0, 0.0, 0.0, 0.0, 0.0, 0.0, 0.0, 0.0, 0.0, 0.0, 0.0, 0.0, 0.0, 0.0, 0.0, 0.0, 0.0, 0.0, 0.0, 0.0, 0.0, 0.0, 0.0, 0.0, 0.0, 0.0, 0.0, 0.0, 0.0, 0.0, 0.0, 0.0, 0.0, 0.0, 0.0, 0.0, 0.0, 0.0, 0.0, 0.0, 0.0, 0.0, 0.0, 0.0, 0.0, 0.0, 0.0, 0.0, 0.0, 0.0, 0.0, 0.0, 0.0, 0.0, 0.0, 0.0, 0.0, 0.0, 0.0, 0.0, 0.0, 0.0, 0.0, 0.0, 0.0, 0.0, 0.0, 0.0, 0.0, 0.0, 0.0, 0.0, 0.0, 0.0, 0.0, 0.0, 0.0, 0.0, 0.0, 0.0, 0.0, 0.0, 0.0, 0.0, 0.0, 0.0, 0.0, 0.0, 0.0, 0.0, 0.0, 0.0, 0.0, 0.0, 0.0, 0.0, 0.0, 0.0, 0.0, 0.0, 0.0, 0.0, 0.0, 0.0, 0.0, 0.0, 0.0, 0.0, 0.0, 0.0, 0.0, 0.0, 0.0, 0.0, 0.0, 0.0, 0.0, 0.0, 0.0, 0.0, 0.0, 0.0, 0.0, 0.0, 0.0, 0.0, 0.0, 0.0, 0.0, 0.0, 0.0, 0.0, 0.0, 0.0, 0.0, 0.0, 0.0, 0.0, 0.0, 0.0, 0.0, 0.0, 0.0, 0.0, 0.0, 0.0, 0.0, 0.0, 0.0, 0.0, 0.0, 0.0, 0.0, 0.0, 0.0, 0.0, 0.0, 0.0, 0.0, 0.0, 0.0, 0.0, 0.0, 0.0, 0.0, 0.0, 0.0, 0.0, 0.0, 0.0, 0.0, 0.0, 0.0, 0.0, 0.0, 0.0, 0.0, 0.0, 0.0, 0.0, 0.0, 0.0, 0.0, 0.0, 0.0, 0.0, 0.0, 0.0, 0.0, 0.0, 0.0, 0.0, 0.0, 0.0, 0.0, 0.0, 0.0, 0.0, 0.0, 0.0, 0.0, 0.0, 0.0, 0.0, 0.0, 0.0, 0.0, 0.0, 0.0, 0.0, 0.0, 0.0, 0.0, 0.0, 0.0, 0.0, 0.0, 0.0, 0.0, 0.0, 0.0, 0.0, 0.0, 0.0, 0.0, 0.0, 0.0, 0.0, 0.0, 0.0, 0.0, 0.0, 0.0, 0.0, 0.0, 0.0, 0.0, 0.0, 0.0, 0.0, 0.0, 0.0, 0.0, 0.0, 0.0, 0.0, 0.0, 0.0, 0.0, 0.0, 0.0, 0.0, 0.0, 0.0, 0.0, 0.0, 0.0, 0.0, 0.0, 0.0, 0.0, 0.0, 0.0, 0.0, 0.0, 0.0, 0.0, 0.0, 0.0, 0.0, 0.0, 0.0, 0.0, 0.0, 0.0, 0.0, 0.0, 0.0, 0.0, 0.0, 0.0, 0.0, 0.0, 0.0, 0.0, 0.0, 0.0, 0.0, 0.0, 0.0, 0.0, 0.0, 0.0, 0.0, 0.0, 0.0, 0.0, 0.0, 0.0, 0.0, 0.0, 0.0, 0.0, 0.0, 0.0, 0.0, 0.0, 0.0, 0.0, 0.0, 0.0, 0.0, 0.0, 0.0, 0.0, 0.0, 0.0, 0.0, 0.0, 0.0, 0.0, 0.0, 0.0, 0.0, 0.0, 0.0, 0.0, 0.0, 0.0, 0.0, 0.0, 0.0, 0.0, 0.0, 0.0, 0.0, 0.0, 0.0, 0.0, 0.0, 0.0, 0.0, 0.0, 0.0, 0.0, 0.0, 0.0, 0.0, 0.0, 0.0, 0.0, 0.0, 0.0, 0.0, 0.0, 0.0, 0.0, 0.0, 0.0, 0.0, 0.0, 0.0, 0.0, 0.0, 0.0, 0.0, 0.0, 0.0, 0.0, 0.0, 0.0, 0.0, 0.0, 0.0, 0.0, 0.0, 0.0, 0.0, 0.0, 0.0, 0.0, 0.0, 0.0, 0.0, 0.0, 0.0, 0.0, 0.0, 0.0, 0.0, 0.0, 0.0, 0.0, 0.0, 0.0, 0.0, 0.0, 0.0, 0.0, 0.0, 0.0, 0.0, 0.0, 0.0, 0.0, 0.0, 0.0, 0.0, 0.0, 0.0, 0.0, 0.0, 0.0, 0.0, 0.0, 0.0, 0.0, 0.0, 0.0, 0.0, 0.0, 0.0, 0.0, 0.0, 0.0, 0.0, 0.0, 0.0, 0.0, 0.0, 0.0, 0.0, 0.0, 0.0, 0.0, 0.0, 0.0, 0.0, 0.0, 0.0, 0.0, 0.0, 0.0, 0.0, 0.0, 0.0, 0.0, 0.0, 0.0, 0.0, 0.0, 0.0, 0.0, 0.0, 0.0, 0.0, 0.0, 0.0, 0.0, 0.0, 0.0, 0.0, 0.0, 0.0, 0.0, 0.0, 0.0, 0.0, 0.0, 0.0, 0.0, 0.0, 0.0, 0.0, 0.0, 0.0, 0.0, 0.0, 0.0, 0.0, 0.0, 0.0, 0.0, 0.0, 0.0, 0.0, 0.0, 0.0, 0.0, 0.0, 0.0, 0.0, 0.0, 0.0, 0.0, 0.0, 0.0, 0.0, 0.0, 0.0, 0.0, 0.0, 0.0, 0.0, 0.0, 0.0, 0.0, 0.0, 0.0, 0.0, 0.0, 0.0, 0.0, 0.0, 0.0, 0.0, 0.0, 0.0, 0.0, 0.0, 0.0, 0.0, 0.0, 0.0, 0.0, 0.0, 0.0, 0.0, 0.0, 0.0, 0.0, 0.0, 0.0, 0.0, 0.0, 0.0, 0.0, 0.0, 0.0, 0.0, 0.0, 0.0, 0.0, 0.0, 0.0, 0.0, 0.0, 0.0, 0.0, 0.0, 0.0, 0.0, 0.0, 0.0, 0.0, 0.0, 0.0, 0.0, 0.0, 0.0, 0.0, 0.0, 0.0, 0.0, 0.0, 0.0, 0.0, 0.0, 0.0, 0.0, 0.0, 0.0, 0.0, 0.0, 0.0, 0.0, 0.0, 0.0, 0.0, 0.0, 0.0, 0.0, 0.0, 0.0, 0.0, 0.0, 0.0, 0.0, 0.0, 0.0, 0.0, 0.0, 0.0, 0.0, 0.0, 0.0, 0.0, 0.0, 0.0, 0.0, 0.0, 0.0, 0.0, 0.0, 0.0, 0.0, 0.0, 0.0, 0.0, 0.0, 0.0, 0.0, 0.0, 0.0, 0.0, 0.0, 0.0, 0.0, 0.0, 0.0, 0.0, 0.0, 0.0, 0.0, 0.0, 0.0, 0.0, 0.0, 0.0, 0.0, 0.0, 0.0, 0.0, 0.0, 0.0, 0.0, 0.0, 0.0, 0.0, 0.0, 0.0, 0.0, 0.0, 0.0, 0.0, 0.0, 0.0, 0.0, 0.0, 0.0, 0.0, 0.0, 0.0, 0.0, 0.0, 0.0, 0.0, 0.0, 0.0, 0.0, 0.0, 0.0, 0.0, 0.0, 0.0, 0.0, 0.0, 0.0, 0.0, 0.0, 0.0, 0.0, 0.0, 0.0, 0.0, 0.0, 0.0, 0.0, 0.0, 0.0, 0.0, 0.0, 0.0, 0.0, 0.0, 0.0, 0.0, 0.0, 0.0, 0.0, 0.0, 0.0, 0.0, 0.0, 0.0, 0.0, 0.0, 0.0, 0.0, 0.0, 0.0, 0.0, 0.0, 0.0, 0.0, 0.0, 0.0, 0.0, 0.0, 0.0, 0.0, 0.0, 0.0, 0.0, 0.0, 0.0, 0.0, 0.0, 0.0, 0.0, 0.0, 0.0, 0.0, 0.0, 0.0, 0.0, 0.0, 0.0, 0.0, 0.0, 0.0, 0.0, 0.0, 0.0, 0.0, 0.0, 0.0, 0.0, 0.0, 0.0, 0.0, 0.0, 0.0, 0.0, 0.0, 0.0, 0.0, 0.0, 0.0, 0.0, 0.0, 0.0, 0.0, 0.0, 0.0, 0.0, 0.0, 0.0, 0.0, 0.0, 0.0, 0.0, 0.0, 0.0, 0.0, 0.0, 0.0, 0.0, 0.0, 0.0, 0.0, 0.0, 0.0, 0.0, 0.0, 0.0, 0.0, 0.0, 0.0, 0.0, 0.0, 0.0, 0.0, 0.0, 0.0, 0.0, 0.0, 0.0, 0.0, 0.0, 0.0, 0.0, 0.0, 0.0, 0.0, 0.0, 0.0, 0.0, 0.0, 0.0, 0.0, 0.0, 0.0, 0.0, 0.0, 0.0, 0.0, 0.0, 0.0, 0.0, 0.0, 0.0, 0.0, 0.0, 0.0, 0.0, 0.0, 0.0, 0.0, 0.0, 0.0, 0.0, 0.0, 0.0, 0.0, 0.0, 0.0, 0.0, 0.0, 0.0, 0.0, 0.0, 0.0, 0.0, 0.0, 0.0, 0.0, 0.0, 0.0, 0.0, 0.0, 0.0, 0.0, 0.0, 0.0, 0.0, 0.0, 0.0, 0.0, 0.0, 0.0, 0.0, 0.0, 0.0, 0.0, 0.0, 0.0, 0.0, 0.0, 0.0, 0.0, 0.0, 0.0, 0.0, 0.0, 0.0, 0.0, 0.0, 0.0, 0.0, 0.0, 0.0, 0.0, 0.0, 0.0, 0.0, 0.0, 0.0, 0.0, 0.0, 0.0, 0.0, 0.0, 0.0, 0.0, 0.0, 0.0, 0.0, 0.0, 0.0, 0.0, 0.0, 0.0, 0.0, 0.0, 0.0, 0.0, 0.0, 0.0, 0.0, 0.0, 0.0, 0.0, 0.0, 0.0, 0.0, 0.0, 0.0, 0.0, 0.0, 0.0, 0.0, 0.0, 0.0, 0.0, 0.0, 0.0, 0.0, 0.0, 0.0, 0.0, 0.0, 0.0, 0.0, 0.0, 0.0, 0.0, 0.0, 0.0, 0.0, 0.0, 0.0, 0.0, 0.0, 0.0, 0.0, 0.0, 0.0, 0.0, 0.0, 0.0, 0.0, 0.0, 0.0, 0.0, 0.0, 0.0, 0.0, 0.0, 0.0, 0.0, 0.0, 0.0, 0.0, 0.0, 0.0, 0.0, 0.0, 0.0, 0.0, 0.0, 0.0, 0.0, 0.0, 0.0, 0.0, 0.0, 0.0, 0.0, 0.0, 0.0, 0.0, 0.0, 0.0, 0.0, 0.0, 0.0, 0.0, 0.0, 0.0, 0.0, 0.0, 0.0, 0.0, 0.0, 0.0, 0.0, 0.0, 0.0, 0.0, 0.0, 0.0, 0.0, 0.0, 0.0, 0.0, 0.0, 0.0, 0.0, 0.0, 0.0, 0.0, 0.0, 0.0, 0.0, 0.0, 0.0, 0.0, 0.0, 0.0, 0.0, 0.0, 0.0, 0.0, 0.0, 0.0, 0.0, 0.0, 0.0, 0.0, 0.0, 0.0, 0.0, 0.0, 0.0, 0.0, 0.0, 0.0, 0.0, 0.0, 0.0, 0.0, 0.0, 0.0, 0.0, 0.0, 0.0, 0.0, 0.0, 0.0, 0.0, 0.0, 0.0, 0.0, 0.0, 0.0, 0.0, 0.0, 0.0, 0.0, 0.0, 0.0, 0.0, 0.0, 0.0, 0.0, 0.0, 0.0, 0.0, 0.0, 0.0, 0.0, 0.0, 0.0, 0.0, 0.0, 0.0, 0.0, 0.0, 0.0, 0.0, 0.0, 0.0, 0.0, 0.0, 0.0, 0.0, 0.0, 0.0, 0.0, 0.0, 0.0, 0.0, 0.0, 0.0, 0.0, 0.0, 0.0, 0.0, 0.0, 0.0, 0.0, 0.0, 0.0, 0.0, 0.0, 0.0, 0.0, 0.0, 0.0, 0.0, 0.0, 0.0, 0.0, 0.0, 0.0, 0.0, 0.0, 0.0, 0.0, 0.0, 0.0, 0.0, 0.0, 0.0, 0.0, 0.0, 0.0, 0.0, 0.0, 0.0, 0.0, 0.0, 0.0, 0.0, 0.0, 0.0, 0.0, 0.0, 0.0, 0.0, 0.0, 0.0, 0.0, 0.0, 0.0, 0.0, 0.0, 0.0, 0.0, 0.0, 0.0, 0.0, 0.0, 0.0, 0.0, 0.0, 0.0, 0.0, 0.0, 0.0, 0.0, 0.0, 0.0, 0.0, 0.0, 0.0, 0.0, 0.0, 0.0, 0.0, 0.0, 0.0, 0.0, 0.0, 0.0, 0.0, 0.0, 0.0, 0.0, 0.0, 0.0, 0.0, 0.0])
me_chassis.materials.append(mat_chassis___eeeeee___primary)
me_chassis.materials.append(mat_window___ffffff)
me_chassis.materials.append(mat_black___333333)
me_chassis.materials.append(mat_frontl___ffff00)
me_chassis.materials.append(mat_rearl___ff0000)
me_chassis.use_remesh_preserve_volume = False
me_chassis.use_remesh_preserve_attributes = False
me_chassis.use_mirror_vertex_groups = False
me_chassis.update()
me_collision = bpy.data.meshes.new('collision')
me_collision.from_pydata([(-0.884, -2.176, -0.02565), (-0.884, -2.176, 0.7517), (-0.884, 2.129, 0.7517), (-0.884, 2.129, -0.02565), (0.884, -2.176, -0.02565), (0.884, -2.176, 0.7517), (0.884, 2.129, 0.7517), (0.884, 2.129, -0.02565)], [], [(7, 5, 4), (4, 5, 1), (4, 1, 0), (5, 6, 2), (5, 2, 1), (1, 2, 3), (1, 3, 0), (2, 6, 7), (2, 7, 3), (3, 7, 4), (3, 4, 0), (7, 6, 5)])
me_collision.materials.append(None)
me_collision.materials.append(None)
me_collision.materials.append(None)
me_collision.materials.append(None)
me_collision.materials.append(None)
me_collision.use_remesh_preserve_volume = False
me_collision.use_remesh_preserve_attributes = False
me_collision.use_mirror_vertex_groups = False
me_collision.update()

# ---- objects
ob_chassis = bpy.data.objects.new('chassis', me_chassis)
ob_collision = bpy.data.objects.new('collision', me_collision)
ob_wheel_fl = bpy.data.objects.new('wheel_fl', None)
ob_wheel_fr = bpy.data.objects.new('wheel_fr', None)
ob_wheel_rl = bpy.data.objects.new('wheel_rl', None)
ob_wheel_rr = bpy.data.objects.new('wheel_rr', None)

# ---- transforms, parenting, visibility, modifiers, constraints
ob_chassis.location = (0.0, 0.0, 0.0)
ob_chassis.lineart.crease_threshold = 0.0
_m = ob_chassis.modifiers.new('Mirror', 'MIRROR')
ob_collision.location = (0.0, 0.0, 0.0)
ob_collision.lineart.crease_threshold = 0.0
ob_wheel_fl.location = (0.7, -1.265, -0.05)
ob_wheel_fl.empty_image_offset = (0.0, 0.0)
ob_wheel_fl.lineart.crease_threshold = 0.0
ob_wheel_fr.location = (-0.7, -1.265, -0.05)
ob_wheel_fr.empty_image_offset = (0.0, 0.0)
ob_wheel_fr.lineart.crease_threshold = 0.0
ob_wheel_rl.location = (0.7, 1.286, -0.05)
ob_wheel_rl.empty_image_offset = (0.0, 0.0)
ob_wheel_rl.lineart.crease_threshold = 0.0
ob_wheel_rr.location = (-0.7, 1.286, -0.05)
ob_wheel_rr.empty_image_offset = (0.0, 0.0)
ob_wheel_rr.lineart.crease_threshold = 0.0

# ---- collection membership
scene.collection.objects.link(ob_chassis)
scene.collection.objects.link(ob_collision)
scene.collection.objects.link(ob_wheel_fl)
scene.collection.objects.link(ob_wheel_fr)
scene.collection.objects.link(ob_wheel_rl)
scene.collection.objects.link(ob_wheel_rr)

# ---- scene / render settings (as saved in the file)
scene.frame_start = 1; scene.frame_end = 250; scene.frame_set(1)
scene.render.engine = 'BLENDER_EEVEE_NEXT'
scene.render.resolution_percentage = 50
scene.render.dither_intensity = 0.0
scene.cycles.use_denoising = False
scene.cycles.samples = 10
scene.cycles.sampling_pattern = 'TABULATED_SOBOL'
scene.cycles.light_sampling_threshold = 0.0
scene.cycles.use_adaptive_sampling = False
scene.cycles.use_light_tree = False
scene.cycles.blur_glossy = 0.0
scene.cycles.pixel_filter_type = 'GAUSSIAN'
scene.cycles.sample_clamp_indirect = 0.0
scene.view_settings.view_transform = 'Standard'
bpy.context.view_layer.update()

# ---- added for rendering (the .blend has no active camera and no usable light): camera, sun
cam_auto = bpy.data.cameras.new('AutoCamera')
cam_auto.lens = 50.0
cam_auto.sensor_width = 36.0
cam_auto.clip_end = 1000.0
ob_auto_camera = bpy.data.objects.new('AutoCamera', cam_auto)
scene.collection.objects.link(ob_auto_camera)
ob_auto_camera.location = (4.40692, -5.31188, 3.76997)
ob_auto_camera.rotation_euler = (1.09748, -7.21219e-08, 0.694738)
scene.camera = ob_auto_camera
light_auto_sun = bpy.data.lights.new('AutoSun', 'SUN')
light_auto_sun.energy = 3.0
light_auto_sun.angle = 0.0523599
ob_auto_sun = bpy.data.objects.new('AutoSun', light_auto_sun)
scene.collection.objects.link(ob_auto_sun)
ob_auto_sun.rotation_euler = (0.872665, 0.174533, 0.523599)
bpy.context.view_layer.update()
